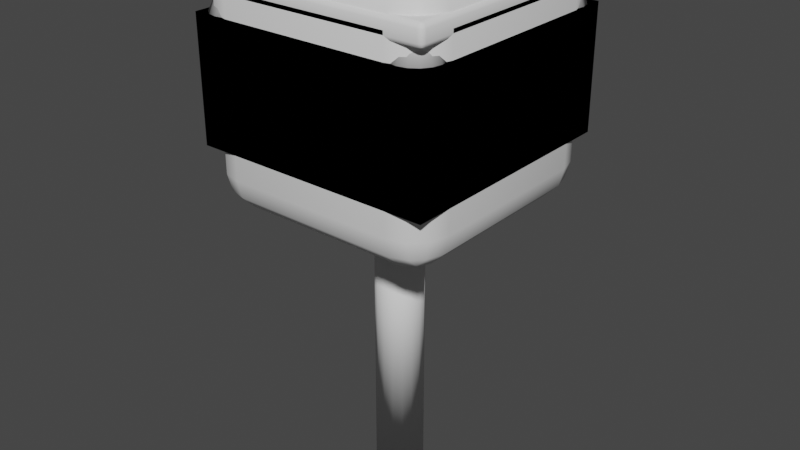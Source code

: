# Source: GMTK_GameJam.blend  (saved by Blender 3.0.42; exported with 4.5.12 LTS)
import bpy
from mathutils import Matrix  # noqa: F401  (used for matrix-valued properties, if any)

bpy.ops.wm.read_factory_settings(use_empty=True)
scene = bpy.context.scene
scene.name = 'Scene'

# ---- collections
col_collection = bpy.data.collections.new('Collection'); scene.collection.children.link(col_collection)

# ---- world
world_world = bpy.data.worlds.new('World'); scene.world = world_world
world_world.use_nodes = True; world_world.node_tree.nodes.clear()
_N = world_world.node_tree.nodes; _L = world_world.node_tree.links
n0 = _N.new('ShaderNodeOutputWorld'); n0.name = 'World Output'; n0.location = (300, 300)
n1 = _N.new('ShaderNodeBackground'); n1.name = 'Background'; n1.location = (10, 300)
n1.inputs[0].default_value = (0.05088, 0.05088, 0.05088, 1.0)
_L.new(n1.outputs[0], n0.inputs[0])
n0.is_active_output = True
world_world.color = (0.05088, 0.05088, 0.05088)
world_world.use_sun_shadow = False
world_world.sun_shadow_jitter_overblur = 0.0

# ---- meshes
me_cube = bpy.data.meshes.new('Cube')
me_cube.from_pydata([(-0.5, -0.5, -0.5), (-0.5, -0.5, 0.5), (-0.5, 0.5, -0.5), (-0.5, 0.5, 0.5), (0.5, -0.5, -0.5), (0.5, -0.5, 0.5), (0.5, 0.5, -0.5), (0.5, 0.5, 0.5)], [], [(0, 1, 3, 2), (2, 3, 7, 6), (6, 7, 5, 4), (4, 5, 1, 0), (2, 6, 4, 0), (7, 3, 1, 5)])
me_cube.polygons.foreach_set('use_smooth', [True] * 6)
_uv = me_cube.uv_layers.new(name='UVMap')
_uv.uv.foreach_set('vector', [0.375, 0.0, 0.625, 0.0, 0.625, 0.25, 0.375, 0.25, 0.375, 0.25, 0.625, 0.25, 0.625, 0.5, 0.375, 0.5, 0.375, 0.5, 0.625, 0.5, 0.625, 0.75, 0.375, 0.75, 0.375, 0.75, 0.625, 0.75, 0.625, 1.0, 0.375, 1.0, 0.125, 0.5, 0.375, 0.5, 0.375, 0.75, 0.125, 0.75, 0.625, 0.5, 0.875, 0.5, 0.875, 0.75, 0.625, 0.75])
me_cube.use_remesh_fix_poles = True
me_cube.use_remesh_preserve_attributes = False
me_cube.update()
me_cube_001 = bpy.data.meshes.new('Cube.001')
me_cube_001.from_pydata([(-1.0, -1.0, -1.0), (-1.0, -1.0, 1.0), (-1.0, 1.0, -1.0), (-1.0, 1.0, 1.0), (1.0, -1.0, -1.0), (1.0, -1.0, 1.0), (1.0, 1.0, -1.0), (1.0, 1.0, 1.0)], [], [(0, 1, 3, 2), (2, 3, 7, 6), (6, 7, 5, 4), (4, 5, 1, 0), (2, 6, 4, 0), (7, 3, 1, 5)])
_uv = me_cube_001.uv_layers.new(name='UVMap')
_uv.uv.foreach_set('vector', [0.375, 0.0, 0.625, 0.0, 0.625, 0.25, 0.375, 0.25, 0.375, 0.25, 0.625, 0.25, 0.625, 0.5, 0.375, 0.5, 0.375, 0.5, 0.625, 0.5, 0.625, 0.75, 0.375, 0.75, 0.375, 0.75, 0.625, 0.75, 0.625, 1.0, 0.375, 1.0, 0.125, 0.5, 0.375, 0.5, 0.375, 0.75, 0.125, 0.75, 0.625, 0.5, 0.875, 0.5, 0.875, 0.75, 0.625, 0.75])
me_cube_001.use_remesh_fix_poles = True
me_cube_001.use_remesh_preserve_attributes = False
me_cube_001.update()
me_cube_002 = bpy.data.meshes.new('Cube.002')
me_cube_002.from_pydata([(-1.0, -1.0, -1.0), (-1.0, -1.0, 1.0), (-1.0, 1.0, -1.0), (-1.0, 1.0, 1.0), (1.0, -1.0, -1.0), (1.0, -1.0, 1.0), (1.0, 1.0, -1.0), (1.0, 1.0, 1.0), (-0.8752, -0.8752, 1.0), (-0.8752, 0.8752, 1.0), (0.8752, 0.8752, 1.0), (0.8752, -0.8752, 1.0), (-0.6552, -0.6552, 1.0), (-0.6552, 0.6552, 1.0), (0.6552, 0.6552, 1.0), (0.6552, -0.6552, 1.0), (-0.8752, -0.8752, 1.163), (-0.8752, 0.8752, 1.163), (0.8752, 0.8752, 1.163), (0.8752, -0.8752, 1.163), (-0.6552, -0.6552, 1.163), (-0.6552, 0.6552, 1.163), (0.6552, 0.6552, 1.163), (0.6552, -0.6552, 1.163)], [], [(0, 1, 3, 2), (2, 3, 7, 6), (6, 7, 5, 4), (4, 5, 1, 0), (2, 6, 4, 0), (7, 3, 9, 10), (13, 14, 22, 21), (5, 7, 10, 11), (3, 1, 8, 9), (1, 5, 11, 8), (14, 13, 12, 15), (9, 8, 16, 17), (15, 12, 20, 23), (11, 10, 18, 19), (19, 18, 22, 23), (17, 16, 20, 21), (16, 19, 23, 20), (18, 17, 21, 22), (8, 11, 19, 16), (10, 9, 17, 18), (14, 15, 23, 22), (12, 13, 21, 20)])
_uv = me_cube_002.uv_layers.new(name='UVMap')
_uv.uv.foreach_set('vector', [0.375, 0.0, 0.625, 0.0, 0.625, 0.25, 0.375, 0.25, 0.375, 0.25, 0.625, 0.25, 0.625, 0.5, 0.375, 0.5, 0.375, 0.5, 0.625, 0.5, 0.625, 0.75, 0.375, 0.75, 0.375, 0.75, 0.625, 0.75, 0.625, 1.0, 0.375, 1.0, 0.125, 0.5, 0.375, 0.5, 0.375, 0.75, 0.125, 0.75, 0.625, 0.5, 0.625, 0.25, 0.625, 0.25, 0.625, 0.5, 0.875, 0.5, 0.625, 0.5, 0.625, 0.5, 0.875, 0.5, 0.625, 0.75, 0.625, 0.5, 0.625, 0.5, 0.625, 0.75, 0.625, 0.25, 0.625, 0.0, 0.625, 0.0, 0.625, 0.25, 0.625, 1.0, 0.625, 0.75, 0.625, 0.75, 0.625, 1.0, 0.625, 0.5, 0.875, 0.5, 0.875, 0.75, 0.625, 0.75, 0.625, 0.25, 0.625, 0.0, 0.625, 0.0, 0.625, 0.25, 0.625, 0.75, 0.875, 0.75, 0.875, 0.75, 0.625, 0.75, 0.625, 0.75, 0.625, 0.5, 0.625, 0.5, 0.625, 0.75, 0.625, 0.75, 0.625, 0.5, 0.625, 0.5, 0.625, 0.75, 0.625, 0.25, 0.625, 0.0, 0.625, 0.0, 0.625, 0.25, 0.625, 1.0, 0.625, 0.75, 0.625, 0.75, 0.625, 1.0, 0.625, 0.5, 0.625, 0.25, 0.625, 0.25, 0.625, 0.5, 0.625, 1.0, 0.625, 0.75, 0.625, 0.75, 0.625, 1.0, 0.625, 0.5, 0.625, 0.25, 0.625, 0.25, 0.625, 0.5, 0.625, 0.5, 0.625, 0.75, 0.625, 0.75, 0.625, 0.5, 0.875, 0.75, 0.875, 0.5, 0.875, 0.5, 0.875, 0.75])
me_cube_002.use_remesh_fix_poles = True
me_cube_002.use_remesh_preserve_attributes = False
me_cube_002.update()
me_cube_003 = bpy.data.meshes.new('Cube.003')
me_cube_003.from_pydata([(0.0, 0.2, -6.88), (0.0, 0.2, -0.88), (0.07654, 0.1848, -6.88), (0.07654, 0.1848, -0.88), (0.1414, 0.1414, -6.88), (0.1414, 0.1414, -0.88), (0.1848, 0.07654, -6.88), (0.1848, 0.07654, -0.88), (0.2, -8.742e-09, -6.88), (0.2, -8.742e-09, -0.88), (0.1848, -0.07654, -6.88), (0.1848, -0.07654, -0.88), (0.1414, -0.1414, -6.88), (0.1414, -0.1414, -0.88), (0.07654, -0.1848, -6.88), (0.07654, -0.1848, -0.88), (-1.748e-08, -0.2, -6.88), (-1.748e-08, -0.2, -0.88), (-0.07654, -0.1848, -6.88), (-0.07654, -0.1848, -0.88), (-0.1414, -0.1414, -6.88), (-0.1414, -0.1414, -0.88), (-0.1848, -0.07654, -6.88), (-0.1848, -0.07654, -0.88), (-0.2, 2.385e-09, -6.88), (-0.2, 2.385e-09, -0.88), (-0.1848, 0.07654, -6.88), (-0.1848, 0.07654, -0.88), (-0.1414, 0.1414, -6.88), (-0.1414, 0.1414, -0.88), (-0.07654, 0.1848, -6.88), (-0.07654, 0.1848, -0.88), (-1.49e-08, 0.8831, -1.0), (0.0, 1.0, -0.8841), (-5.704e-09, 0.9552, -0.9556), (-1.397e-08, 0.8831, 1.0), (0.0, 1.0, 0.8841), (-5.355e-09, 0.9552, 0.9556), (0.2286, 0.853, -1.0), (0.2588, 0.9659, -0.8841), (0.2472, 0.9226, -0.9556), (0.2286, 0.853, 1.0), (0.2588, 0.9659, 0.8841), (0.2472, 0.9226, 0.9556), (0.4415, 0.7648, -1.0), (0.5, 0.866, -0.8841), (0.4776, 0.8272, -0.9556), (0.4415, 0.7648, 1.0), (0.5, 0.866, 0.8841), (0.4776, 0.8272, 0.9556), (0.6244, 0.6244, -1.0), (0.7071, 0.7071, -0.8841), (0.6754, 0.6754, -0.9556), (0.6244, 0.6244, 1.0), (0.7071, 0.7071, 0.8841), (0.6754, 0.6754, 0.9556), (0.7648, 0.4415, -1.0), (0.866, 0.5, -0.8841), (0.8272, 0.4776, -0.9556), (0.7648, 0.4415, 1.0), (0.866, 0.5, 0.8841), (0.8272, 0.4776, 0.9556), (0.853, 0.2286, -1.0), (0.9659, 0.2588, -0.8841), (0.9226, 0.2472, -0.9556), (0.853, 0.2286, 1.0), (0.9659, 0.2588, 0.8841), (0.9226, 0.2472, 0.9556), (0.8831, -3.632e-08, -1.0), (1.0, -4.371e-08, -0.8841), (0.9552, -4.086e-08, -0.9556), (0.8831, -3.912e-08, 1.0), (1.0, -4.371e-08, 0.8841), (0.9552, -4.191e-08, 0.9556), (0.853, -0.2286, -1.0), (0.9659, -0.2588, -0.8841), (0.9226, -0.2472, -0.9556), (0.853, -0.2286, 1.0), (0.9659, -0.2588, 0.8841), (0.9226, -0.2472, 0.9556), (0.7648, -0.4415, -1.0), (0.866, -0.5, -0.8841), (0.8272, -0.4776, -0.9556), (0.7648, -0.4415, 1.0), (0.866, -0.5, 0.8841), (0.8272, -0.4776, 0.9556), (0.6244, -0.6244, -1.0), (0.7071, -0.7071, -0.8841), (0.6754, -0.6754, -0.9556), (0.6244, -0.6244, 1.0), (0.7071, -0.7071, 0.8841), (0.6754, -0.6754, 0.9556), (0.4415, -0.7648, -1.0), (0.5, -0.866, -0.8841), (0.4776, -0.8272, -0.9556), (0.4415, -0.7648, 1.0), (0.5, -0.866, 0.8841), (0.4776, -0.8272, 0.9556), (0.2286, -0.853, -1.0), (0.2588, -0.9659, -0.8841), (0.2472, -0.9226, -0.9556), (0.2286, -0.853, 1.0), (0.2588, -0.9659, 0.8841), (0.2472, -0.9226, 0.9556), (-7.171e-08, -0.8831, -1.0), (-8.742e-08, -1.0, -0.8841), (-8.137e-08, -0.9552, -0.9556), (-7.73e-08, -0.8831, 1.0), (-8.742e-08, -1.0, 0.8841), (-8.347e-08, -0.9552, 0.9556), (-0.2286, -0.853, -1.0), (-0.2588, -0.9659, -0.8841), (-0.2472, -0.9226, -0.9556), (-0.2286, -0.853, 1.0), (-0.2588, -0.9659, 0.8841), (-0.2472, -0.9226, 0.9556), (-0.4415, -0.7648, -1.0), (-0.5, -0.866, -0.8841), (-0.4776, -0.8272, -0.9556), (-0.4415, -0.7648, 1.0), (-0.5, -0.866, 0.8841), (-0.4776, -0.8272, 0.9556), (-0.6244, -0.6244, -1.0), (-0.7071, -0.7071, -0.8841), (-0.6754, -0.6754, -0.9556), (-0.6244, -0.6244, 1.0), (-0.7071, -0.7071, 0.8841), (-0.6754, -0.6754, 0.9556), (-0.7648, -0.4415, -1.0), (-0.866, -0.5, -0.8841), (-0.8272, -0.4776, -0.9556), (-0.7648, -0.4415, 1.0), (-0.866, -0.5, 0.8841), (-0.8272, -0.4776, 0.9556), (-0.853, -0.2286, -1.0), (-0.9659, -0.2588, -0.8841), (-0.9226, -0.2472, -0.9556), (-0.853, -0.2286, 1.0), (-0.9659, -0.2588, 0.8841), (-0.9226, -0.2472, 0.9556), (-0.8831, -1.397e-08, -1.0), (-1.0, 1.192e-08, -0.8841), (-0.9552, 1.921e-09, -0.9556), (-0.8831, -9.313e-09, 1.0), (-1.0, 1.192e-08, 0.8841), (-0.9552, 3.725e-09, 0.9556), (-0.853, 0.2286, -1.0), (-0.9659, 0.2588, -0.8841), (-0.9226, 0.2472, -0.9556), (-0.853, 0.2286, 1.0), (-0.9659, 0.2588, 0.8841), (-0.9226, 0.2472, 0.9556), (-0.7648, 0.4415, -1.0), (-0.866, 0.5, -0.8841), (-0.8272, 0.4776, -0.9556), (-0.7648, 0.4415, 1.0), (-0.866, 0.5, 0.8841), (-0.8272, 0.4776, 0.9556), (-0.6244, 0.6244, -1.0), (-0.7071, 0.7071, -0.8841), (-0.6754, 0.6754, -0.9556), (-0.6244, 0.6244, 1.0), (-0.7071, 0.7071, 0.8841), (-0.6754, 0.6754, 0.9556), (-0.4415, 0.7648, -1.0), (-0.5, 0.866, -0.8841), (-0.4776, 0.8272, -0.9556), (-0.4415, 0.7648, 1.0), (-0.5, 0.866, 0.8841), (-0.4776, 0.8272, 0.9556), (-0.2286, 0.853, -1.0), (-0.2588, 0.9659, -0.8841), (-0.2472, 0.9226, -0.9556), (-0.2286, 0.853, 1.0), (-0.2588, 0.9659, 0.8841), (-0.2472, 0.9226, 0.9556)], [], [(0, 1, 3, 2), (2, 3, 5, 4), (4, 5, 7, 6), (6, 7, 9, 8), (8, 9, 11, 10), (10, 11, 13, 12), (12, 13, 15, 14), (14, 15, 17, 16), (16, 17, 19, 18), (18, 19, 21, 20), (20, 21, 23, 22), (22, 23, 25, 24), (24, 25, 27, 26), (26, 27, 29, 28), (3, 1, 31, 29, 27, 25, 23, 21, 19, 17, 15, 13, 11, 9, 7, 5), (28, 29, 31, 30), (30, 31, 1, 0), (0, 2, 4, 6, 8, 10, 12, 14, 16, 18, 20, 22, 24, 26, 28, 30), (171, 174, 36, 33), (45, 48, 54, 51), (51, 54, 60, 57), (57, 60, 66, 63), (63, 66, 72, 69), (69, 72, 78, 75), (75, 78, 84, 81), (81, 84, 90, 87), (87, 90, 96, 93), (93, 96, 102, 99), (99, 102, 108, 105), (105, 108, 114, 111), (111, 114, 120, 117), (117, 120, 126, 123), (123, 126, 132, 129), (129, 132, 138, 135), (135, 138, 144, 141), (141, 144, 150, 147), (147, 150, 156, 153), (153, 156, 162, 159), (159, 162, 168, 165), (165, 168, 174, 171), (39, 42, 48, 45), (41, 35, 173, 167, 161, 155, 149, 143, 137, 131, 125, 119, 113, 107, 101, 95, 89, 83, 77, 71, 65, 59, 53, 47), (33, 36, 42, 39), (33, 39, 40, 34), (34, 40, 38, 32), (42, 36, 37, 43), (43, 37, 35, 41), (39, 45, 46, 40), (40, 46, 44, 38), (48, 42, 43, 49), (49, 43, 41, 47), (45, 51, 52, 46), (46, 52, 50, 44), (54, 48, 49, 55), (55, 49, 47, 53), (51, 57, 58, 52), (52, 58, 56, 50), (60, 54, 55, 61), (61, 55, 53, 59), (57, 63, 64, 58), (58, 64, 62, 56), (66, 60, 61, 67), (67, 61, 59, 65), (63, 69, 70, 64), (64, 70, 68, 62), (72, 66, 67, 73), (73, 67, 65, 71), (69, 75, 76, 70), (70, 76, 74, 68), (78, 72, 73, 79), (79, 73, 71, 77), (75, 81, 82, 76), (76, 82, 80, 74), (84, 78, 79, 85), (85, 79, 77, 83), (81, 87, 88, 82), (82, 88, 86, 80), (90, 84, 85, 91), (91, 85, 83, 89), (87, 93, 94, 88), (88, 94, 92, 86), (96, 90, 91, 97), (97, 91, 89, 95), (93, 99, 100, 94), (94, 100, 98, 92), (102, 96, 97, 103), (103, 97, 95, 101), (99, 105, 106, 100), (100, 106, 104, 98), (108, 102, 103, 109), (109, 103, 101, 107), (105, 111, 112, 106), (106, 112, 110, 104), (114, 108, 109, 115), (115, 109, 107, 113), (111, 117, 118, 112), (112, 118, 116, 110), (120, 114, 115, 121), (121, 115, 113, 119), (117, 123, 124, 118), (118, 124, 122, 116), (126, 120, 121, 127), (127, 121, 119, 125), (123, 129, 130, 124), (124, 130, 128, 122), (132, 126, 127, 133), (133, 127, 125, 131), (129, 135, 136, 130), (130, 136, 134, 128), (138, 132, 133, 139), (139, 133, 131, 137), (135, 141, 142, 136), (136, 142, 140, 134), (144, 138, 139, 145), (145, 139, 137, 143), (141, 147, 148, 142), (142, 148, 146, 140), (150, 144, 145, 151), (151, 145, 143, 149), (147, 153, 154, 148), (148, 154, 152, 146), (156, 150, 151, 157), (157, 151, 149, 155), (153, 159, 160, 154), (154, 160, 158, 152), (162, 156, 157, 163), (163, 157, 155, 161), (159, 165, 166, 160), (160, 166, 164, 158), (168, 162, 163, 169), (169, 163, 161, 167), (165, 171, 172, 166), (166, 172, 170, 164), (174, 168, 169, 175), (175, 169, 167, 173), (171, 33, 34, 172), (172, 34, 32, 170), (36, 174, 175, 37), (37, 175, 173, 35), (32, 38, 44, 50, 56, 62, 68, 74, 80, 86, 92, 98, 104, 110, 116, 122, 128, 134, 140, 146, 152, 158, 164, 170)])
me_cube_003.polygons.foreach_set('use_smooth', [True] * 140)
_uv = me_cube_003.uv_layers.new(name='UVMap')
_uv.uv.foreach_set('vector', [1.0, 0.5, 1.0, 1.0, 0.9375, 1.0, 0.9375, 0.5, 0.9375, 0.5, 0.9375, 1.0, 0.875, 1.0, 0.875, 0.5, 0.875, 0.5, 0.875, 1.0, 0.8125, 1.0, 0.8125, 0.5, 0.8125, 0.5, 0.8125, 1.0, 0.75, 1.0, 0.75, 0.5, 0.75, 0.5, 0.75, 1.0, 0.6875, 1.0, 0.6875, 0.5, 0.6875, 0.5, 0.6875, 1.0, 0.625, 1.0, 0.625, 0.5, 0.625, 0.5, 0.625, 1.0, 0.5625, 1.0, 0.5625, 0.5, 0.5625, 0.5, 0.5625, 1.0, 0.5, 1.0, 0.5, 0.5, 0.5, 0.5, 0.5, 1.0, 0.4375, 1.0, 0.4375, 0.5, 0.4375, 0.5, 0.4375, 1.0, 0.375, 1.0, 0.375, 0.5, 0.375, 0.5, 0.375, 1.0, 0.3125, 1.0, 0.3125, 0.5, 0.3125, 0.5, 0.3125, 1.0, 0.25, 1.0, 0.25, 0.5, 0.25, 0.5, 0.25, 1.0, 0.1875, 1.0, 0.1875, 0.5, 0.1875, 0.5, 0.1875, 1.0, 0.125, 1.0, 0.125, 0.5, 0.3418, 0.4717, 0.25, 0.49, 0.1582, 0.4717, 0.08029, 0.4197, 0.02827, 0.3418, 0.01, 0.25, 0.02827, 0.1582, 0.08029, 0.08029, 0.1582, 0.02827, 0.25, 0.01, 0.3418, 0.02827, 0.4197, 0.08029, 0.4717, 0.1582, 0.49, 0.25, 0.4717, 0.3418, 0.4197, 0.4197, 0.125, 0.5, 0.125, 1.0, 0.0625, 1.0, 0.0625, 0.5, 0.0625, 0.5, 0.0625, 1.0, 0.0, 1.0, 0.0, 0.5, 0.75, 0.49, 0.8418, 0.4717, 0.9197, 0.4197, 0.9717, 0.3418, 0.99, 0.25, 0.9717, 0.1582, 0.9197, 0.08029, 0.8418, 0.02827, 0.75, 0.01, 0.6582, 0.02827, 0.5803, 0.08029, 0.5283, 0.1582, 0.51, 0.25, 0.5283, 0.3418, 0.5803, 0.4197, 0.6582, 0.4717, 0.04167, 0.529, 0.04167, 0.971, -1.863e-07, 0.971, -1.863e-07, 0.529, 0.9167, 0.529, 0.9167, 0.971, 0.875, 0.971, 0.875, 0.529, 0.875, 0.529, 0.875, 0.971, 0.8333, 0.971, 0.8333, 0.529, 0.8333, 0.529, 0.8333, 0.971, 0.7917, 0.971, 0.7917, 0.529, 0.7917, 0.529, 0.7917, 0.971, 0.75, 0.971, 0.75, 0.529, 0.75, 0.529, 0.75, 0.971, 0.7083, 0.971, 0.7083, 0.529, 0.7083, 0.529, 0.7083, 0.971, 0.6667, 0.971, 0.6667, 0.529, 0.6667, 0.529, 0.6667, 0.971, 0.625, 0.971, 0.625, 0.529, 0.625, 0.529, 0.625, 0.971, 0.5833, 0.971, 0.5833, 0.529, 0.5833, 0.529, 0.5833, 0.971, 0.5417, 0.971, 0.5417, 0.529, 0.5417, 0.529, 0.5417, 0.971, 0.5, 0.971, 0.5, 0.529, 0.5, 0.529, 0.5, 0.971, 0.4583, 0.971, 0.4583, 0.529, 0.4583, 0.529, 0.4583, 0.971, 0.4167, 0.971, 0.4167, 0.529, 0.4167, 0.529, 0.4167, 0.971, 0.375, 0.971, 0.375, 0.529, 0.375, 0.529, 0.375, 0.971, 0.3333, 0.971, 0.3333, 0.529, 0.3333, 0.529, 0.3333, 0.971, 0.2917, 0.971, 0.2917, 0.529, 0.2917, 0.529, 0.2917, 0.971, 0.25, 0.971, 0.25, 0.529, 0.25, 0.529, 0.25, 0.971, 0.2083, 0.971, 0.2083, 0.529, 0.2083, 0.529, 0.2083, 0.971, 0.1667, 0.971, 0.1667, 0.529, 0.1667, 0.529, 0.1667, 0.971, 0.125, 0.971, 0.125, 0.529, 0.125, 0.529, 0.125, 0.971, 0.08333, 0.971, 0.08333, 0.529, 0.08333, 0.529, 0.08333, 0.971, 0.04167, 0.971, 0.04167, 0.529, 0.9583, 0.529, 0.9583, 0.971, 0.9167, 0.971, 0.9167, 0.529, 0.3049, 0.4547, 0.25, 0.4619, 0.1951, 0.4547, 0.144, 0.4335, 0.1001, 0.3999, 0.06645, 0.356, 0.04528, 0.3049, 0.03806, 0.25, 0.04528, 0.1951, 0.06645, 0.144, 0.1001, 0.1001, 0.144, 0.06645, 0.1951, 0.04528, 0.25, 0.03806, 0.3049, 0.04528, 0.356, 0.06645, 0.3999, 0.1001, 0.4335, 0.144, 0.4547, 0.1951, 0.4619, 0.25, 0.4547, 0.3049, 0.4335, 0.356, 0.3999, 0.3999, 0.356, 0.4335, 1.0, 0.529, 1.0, 0.971, 0.9583, 0.971, 0.9583, 0.529, 1.0, 0.529, 0.9583, 0.529, 0.9593, 0.5, 0.9991, 0.5, 0.7514, 0.4898, 0.8107, 0.482, 0.8049, 0.4547, 0.75, 0.4619, 0.9583, 0.971, 1.0, 0.971, 0.9991, 1.0, 0.9593, 1.0, 0.3107, 0.482, 0.2514, 0.4898, 0.25, 0.4619, 0.3049, 0.4547, 0.9583, 0.529, 0.9167, 0.529, 0.9176, 0.5, 0.9574, 0.5, 0.8134, 0.4813, 0.8687, 0.4584, 0.856, 0.4335, 0.8049, 0.4547, 0.9167, 0.971, 0.9583, 0.971, 0.9574, 1.0, 0.9176, 1.0, 0.3687, 0.4584, 0.3134, 0.4813, 0.3049, 0.4547, 0.356, 0.4335, 0.9167, 0.529, 0.875, 0.529, 0.8759, 0.5, 0.9157, 0.5, 0.8711, 0.457, 0.9186, 0.4206, 0.8999, 0.3999, 0.856, 0.4335, 0.875, 0.971, 0.9167, 0.971, 0.9157, 1.0, 0.8759, 1.0, 0.4186, 0.4206, 0.3711, 0.457, 0.356, 0.4335, 0.3999, 0.3999, 0.875, 0.529, 0.8333, 0.529, 0.8343, 0.5, 0.8741, 0.5, 0.9206, 0.4186, 0.957, 0.3711, 0.9335, 0.356, 0.8999, 0.3999, 0.8333, 0.971, 0.875, 0.971, 0.8741, 1.0, 0.8343, 1.0, 0.457, 0.3711, 0.4206, 0.4186, 0.3999, 0.3999, 0.4335, 0.356, 0.8333, 0.529, 0.7917, 0.529, 0.7926, 0.5, 0.8324, 0.5, 0.9584, 0.3687, 0.9813, 0.3134, 0.9547, 0.3049, 0.9335, 0.356, 0.7917, 0.971, 0.8333, 0.971, 0.8324, 1.0, 0.7926, 1.0, 0.4813, 0.3134, 0.4584, 0.3687, 0.4335, 0.356, 0.4547, 0.3049, 0.7917, 0.529, 0.75, 0.529, 0.7509, 0.5, 0.7907, 0.5, 0.982, 0.3107, 0.9898, 0.2514, 0.9619, 0.25, 0.9547, 0.3049, 0.75, 0.971, 0.7917, 0.971, 0.7907, 1.0, 0.7509, 1.0, 0.4898, 0.2514, 0.482, 0.3107, 0.4547, 0.3049, 0.4619, 0.25, 0.75, 0.529, 0.7083, 0.529, 0.7093, 0.5, 0.7491, 0.5, 0.9898, 0.2486, 0.982, 0.1893, 0.9547, 0.1951, 0.9619, 0.25, 0.7083, 0.971, 0.75, 0.971, 0.7491, 1.0, 0.7093, 1.0, 0.482, 0.1893, 0.4898, 0.2486, 0.4619, 0.25, 0.4547, 0.1951, 0.7083, 0.529, 0.6667, 0.529, 0.6676, 0.5, 0.7074, 0.5, 0.9813, 0.1866, 0.9584, 0.1313, 0.9335, 0.144, 0.9547, 0.1951, 0.6667, 0.971, 0.7083, 0.971, 0.7074, 1.0, 0.6676, 1.0, 0.4584, 0.1313, 0.4813, 0.1866, 0.4547, 0.1951, 0.4335, 0.144, 0.6667, 0.529, 0.625, 0.529, 0.6259, 0.5, 0.6657, 0.5, 0.957, 0.1289, 0.9206, 0.08141, 0.8999, 0.1001, 0.9335, 0.144, 0.625, 0.971, 0.6667, 0.971, 0.6657, 1.0, 0.6259, 1.0, 0.4206, 0.08141, 0.457, 0.1289, 0.4335, 0.144, 0.3999, 0.1001, 0.625, 0.529, 0.5833, 0.529, 0.5843, 0.5, 0.6241, 0.5, 0.9186, 0.07944, 0.8711, 0.04301, 0.856, 0.06645, 0.8999, 0.1001, 0.5833, 0.971, 0.625, 0.971, 0.6241, 1.0, 0.5843, 1.0, 0.3711, 0.04301, 0.4186, 0.07944, 0.3999, 0.1001, 0.356, 0.06645, 0.5833, 0.529, 0.5417, 0.529, 0.5426, 0.5, 0.5824, 0.5, 0.8687, 0.04162, 0.8134, 0.01872, 0.8049, 0.04528, 0.856, 0.06645, 0.5417, 0.971, 0.5833, 0.971, 0.5824, 1.0, 0.5426, 1.0, 0.3134, 0.01872, 0.3687, 0.04162, 0.356, 0.06645, 0.3049, 0.04528, 0.5417, 0.529, 0.5, 0.529, 0.5009, 0.5, 0.5407, 0.5, 0.8107, 0.01799, 0.7514, 0.01018, 0.75, 0.03806, 0.8049, 0.04528, 0.5, 0.971, 0.5417, 0.971, 0.5407, 1.0, 0.5009, 1.0, 0.2514, 0.01018, 0.3107, 0.01799, 0.3049, 0.04528, 0.25, 0.03806, 0.5, 0.529, 0.4583, 0.529, 0.4593, 0.5, 0.4991, 0.5, 0.7486, 0.01018, 0.6893, 0.01799, 0.6951, 0.04528, 0.75, 0.03806, 0.4583, 0.971, 0.5, 0.971, 0.4991, 1.0, 0.4593, 1.0, 0.1893, 0.01799, 0.2486, 0.01018, 0.25, 0.03806, 0.1951, 0.04528, 0.4583, 0.529, 0.4167, 0.529, 0.4176, 0.5, 0.4574, 0.5, 0.6866, 0.01872, 0.6313, 0.04162, 0.644, 0.06645, 0.6951, 0.04528, 0.4167, 0.971, 0.4583, 0.971, 0.4574, 1.0, 0.4176, 1.0, 0.1313, 0.04162, 0.1866, 0.01872, 0.1951, 0.04528, 0.144, 0.06645, 0.4167, 0.529, 0.375, 0.529, 0.3759, 0.5, 0.4157, 0.5, 0.6289, 0.04301, 0.5814, 0.07944, 0.6001, 0.1001, 0.644, 0.06645, 0.375, 0.971, 0.4167, 0.971, 0.4157, 1.0, 0.3759, 1.0, 0.08141, 0.07944, 0.1289, 0.04301, 0.144, 0.06645, 0.1001, 0.1001, 0.375, 0.529, 0.3333, 0.529, 0.3343, 0.5, 0.3741, 0.5, 0.5794, 0.08141, 0.543, 0.1289, 0.5665, 0.144, 0.6001, 0.1001, 0.3333, 0.971, 0.375, 0.971, 0.3741, 1.0, 0.3343, 1.0, 0.04301, 0.1289, 0.07944, 0.08141, 0.1001, 0.1001, 0.06645, 0.144, 0.3333, 0.529, 0.2917, 0.529, 0.2926, 0.5, 0.3324, 0.5, 0.5416, 0.1313, 0.5187, 0.1866, 0.5453, 0.1951, 0.5665, 0.144, 0.2917, 0.971, 0.3333, 0.971, 0.3324, 1.0, 0.2926, 1.0, 0.01872, 0.1866, 0.04162, 0.1313, 0.06645, 0.144, 0.04528, 0.1951, 0.2917, 0.529, 0.25, 0.529, 0.2509, 0.5, 0.2907, 0.5, 0.518, 0.1893, 0.5102, 0.2486, 0.5381, 0.25, 0.5453, 0.1951, 0.25, 0.971, 0.2917, 0.971, 0.2907, 1.0, 0.2509, 1.0, 0.01018, 0.2486, 0.01799, 0.1893, 0.04528, 0.1951, 0.03806, 0.25, 0.25, 0.529, 0.2083, 0.529, 0.2093, 0.5, 0.2491, 0.5, 0.5102, 0.2514, 0.518, 0.3107, 0.5453, 0.3049, 0.5381, 0.25, 0.2083, 0.971, 0.25, 0.971, 0.2491, 1.0, 0.2093, 1.0, 0.01799, 0.3107, 0.01018, 0.2514, 0.03806, 0.25, 0.04528, 0.3049, 0.2083, 0.529, 0.1667, 0.529, 0.1676, 0.5, 0.2074, 0.5, 0.5187, 0.3134, 0.5416, 0.3687, 0.5665, 0.356, 0.5453, 0.3049, 0.1667, 0.971, 0.2083, 0.971, 0.2074, 1.0, 0.1676, 1.0, 0.04162, 0.3687, 0.01872, 0.3134, 0.04528, 0.3049, 0.06645, 0.356, 0.1667, 0.529, 0.125, 0.529, 0.1259, 0.5, 0.1657, 0.5, 0.543, 0.3711, 0.5794, 0.4186, 0.6001, 0.3999, 0.5665, 0.356, 0.125, 0.971, 0.1667, 0.971, 0.1657, 1.0, 0.1259, 1.0, 0.07944, 0.4186, 0.04301, 0.3711, 0.06645, 0.356, 0.1001, 0.3999, 0.125, 0.529, 0.08333, 0.529, 0.08427, 0.5, 0.1241, 0.5, 0.5814, 0.4206, 0.6289, 0.457, 0.644, 0.4335, 0.6001, 0.3999, 0.08333, 0.971, 0.125, 0.971, 0.1241, 1.0, 0.08427, 1.0, 0.1289, 0.457, 0.08141, 0.4206, 0.1001, 0.3999, 0.144, 0.4335, 0.08333, 0.529, 0.04167, 0.529, 0.0426, 0.5, 0.0824, 0.5, 0.6313, 0.4584, 0.6866, 0.4813, 0.6951, 0.4547, 0.644, 0.4335, 0.04167, 0.971, 0.08333, 0.971, 0.0824, 1.0, 0.0426, 1.0, 0.1866, 0.4813, 0.1313, 0.4584, 0.144, 0.4335, 0.1951, 0.4547, 0.04167, 0.529, -1.863e-07, 0.529, 0.0009336, 0.5, 0.04073, 0.5, 0.6893, 0.482, 0.7486, 0.4898, 0.75, 0.4619, 0.6951, 0.4547, -1.863e-07, 0.971, 0.04167, 0.971, 0.04073, 1.0, 0.0009336, 1.0, 0.2486, 0.4898, 0.1893, 0.482, 0.1951, 0.4547, 0.25, 0.4619, 0.75, 0.4619, 0.8049, 0.4547, 0.856, 0.4335, 0.8999, 0.3999, 0.9335, 0.356, 0.9547, 0.3049, 0.9619, 0.25, 0.9547, 0.1951, 0.9335, 0.144, 0.8999, 0.1001, 0.856, 0.06645, 0.8049, 0.04528, 0.75, 0.03806, 0.6951, 0.04528, 0.644, 0.06645, 0.6001, 0.1001, 0.5665, 0.144, 0.5453, 0.1951, 0.5381, 0.25, 0.5453, 0.3049, 0.5665, 0.356, 0.6001, 0.3999, 0.644, 0.4335, 0.6951, 0.4547])
me_cube_003.use_remesh_fix_poles = True
me_cube_003.use_remesh_preserve_attributes = False
me_cube_003.update()
me_cone_001 = bpy.data.meshes.new('Cone.001')
me_cone_001.from_pydata([(0.0, 0.1, -0.1), (0.03827, 0.09239, -0.1), (0.07071, 0.07071, -0.1), (0.09239, 0.03827, -0.1), (0.1, -4.371e-09, -0.1), (0.09239, -0.03827, -0.1), (0.07071, -0.07071, -0.1), (0.03827, -0.09239, -0.1), (-8.742e-09, -0.1, -0.1), (-0.03827, -0.09239, -0.1), (-0.07071, -0.07071, -0.1), (-0.09239, -0.03827, -0.1), (-0.1, 1.192e-09, -0.1), (-0.09239, 0.03827, -0.1), (-0.07071, 0.07071, -0.1), (-0.03827, 0.09239, -0.1), (0.0, 0.0, 0.1)], [], [(0, 16, 1), (1, 16, 2), (2, 16, 3), (3, 16, 4), (4, 16, 5), (5, 16, 6), (6, 16, 7), (7, 16, 8), (8, 16, 9), (9, 16, 10), (10, 16, 11), (11, 16, 12), (12, 16, 13), (13, 16, 14), (0, 1, 2, 3, 4, 5, 6, 7, 8, 9, 10, 11, 12, 13, 14, 15), (14, 16, 15), (15, 16, 0)])
me_cone_001.polygons.foreach_set('use_smooth', [True] * 17)
_uv = me_cone_001.uv_layers.new(name='UVMap')
_uv.uv.foreach_set('vector', [0.25, 0.49, 0.25, 0.25, 0.3418, 0.4717, 0.3418, 0.4717, 0.25, 0.25, 0.4197, 0.4197, 0.4197, 0.4197, 0.25, 0.25, 0.4717, 0.3418, 0.4717, 0.3418, 0.25, 0.25, 0.49, 0.25, 0.49, 0.25, 0.25, 0.25, 0.4717, 0.1582, 0.4717, 0.1582, 0.25, 0.25, 0.4197, 0.08029, 0.4197, 0.08029, 0.25, 0.25, 0.3418, 0.02827, 0.3418, 0.02827, 0.25, 0.25, 0.25, 0.01, 0.25, 0.01, 0.25, 0.25, 0.1582, 0.02827, 0.1582, 0.02827, 0.25, 0.25, 0.08029, 0.08029, 0.08029, 0.08029, 0.25, 0.25, 0.02827, 0.1582, 0.02827, 0.1582, 0.25, 0.25, 0.01, 0.25, 0.01, 0.25, 0.25, 0.25, 0.02827, 0.3418, 0.02827, 0.3418, 0.25, 0.25, 0.08029, 0.4197, 0.75, 0.49, 0.8418, 0.4717, 0.9197, 0.4197, 0.9717, 0.3418, 0.99, 0.25, 0.9717, 0.1582, 0.9197, 0.08029, 0.8418, 0.02827, 0.75, 0.01, 0.6582, 0.02827, 0.5803, 0.08029, 0.5283, 0.1582, 0.51, 0.25, 0.5283, 0.3418, 0.5803, 0.4197, 0.6582, 0.4717, 0.08029, 0.4197, 0.25, 0.25, 0.1582, 0.4717, 0.1582, 0.4717, 0.25, 0.25, 0.25, 0.49])
me_cone_001.use_remesh_fix_poles = True
me_cone_001.use_remesh_preserve_attributes = False
me_cone_001.update()
me_cube_004 = bpy.data.meshes.new('Cube.004')
me_cube_004.from_pydata([(-0.5, -0.5, 0.3148), (-0.5, -0.5, 0.4), (-0.5, 0.5, 0.3148), (-0.5, 0.5, 0.4), (0.5, -0.5, 0.3148), (0.5, -0.5, 0.4), (0.5, 0.5, 0.3148), (0.5, 0.5, 0.4)], [], [(0, 1, 3, 2), (2, 3, 7, 6), (6, 7, 5, 4), (4, 5, 1, 0), (2, 6, 4, 0), (7, 3, 1, 5)])
me_cube_004.polygons.foreach_set('use_smooth', [True] * 6)
_uv = me_cube_004.uv_layers.new(name='UVMap')
_uv.uv.foreach_set('vector', [0.375, 0.0, 0.625, 0.0, 0.625, 0.25, 0.375, 0.25, 0.375, 0.25, 0.625, 0.25, 0.625, 0.5, 0.375, 0.5, 0.375, 0.5, 0.625, 0.5, 0.625, 0.75, 0.375, 0.75, 0.375, 0.75, 0.625, 0.75, 0.625, 1.0, 0.375, 1.0, 0.125, 0.5, 0.375, 0.5, 0.375, 0.75, 0.125, 0.75, 0.625, 0.5, 0.875, 0.5, 0.875, 0.75, 0.625, 0.75])
me_cube_004.use_remesh_fix_poles = True
me_cube_004.use_remesh_preserve_attributes = False
me_cube_004.update()
me_circle = bpy.data.meshes.new('Circle')
me_circle.from_pydata([(0.0, -0.069, 0.0), (3.786e-10, -0.074, 0.00866), (3.786e-10, -0.084, 0.00866), (-3.821e-17, -0.089, -8.742e-10), (-3.786e-10, -0.084, -0.00866), (-3.786e-10, -0.074, -0.00866), (-0.04879, -0.04879, 0.00625), (-0.05232, -0.05232, 0.01491), (-0.0594, -0.0594, 0.01491), (-0.06293, -0.06293, 0.00625), (-0.0594, -0.0594, -0.00241), (-0.05232, -0.05232, -0.00241), (-0.069, 3.016e-09, 0.0125), (-0.074, 3.235e-09, 0.02116), (-0.084, 3.672e-09, 0.02116), (-0.089, 3.89e-09, 0.0125), (-0.084, 3.672e-09, 0.00384), (-0.074, 3.235e-09, 0.00384), (-0.04879, 0.04879, 0.01875), (-0.05232, 0.05232, 0.02741), (-0.0594, 0.0594, 0.02741), (-0.06293, 0.06293, 0.01875), (-0.0594, 0.0594, 0.01009), (-0.05232, 0.05232, 0.01009), (7.125e-09, 0.069, 0.025), (7.94e-09, 0.074, 0.03366), (8.815e-09, 0.084, 0.03366), (8.873e-09, 0.089, 0.025), (8.058e-09, 0.084, 0.01634), (7.183e-09, 0.074, 0.01634), (0.04879, 0.04879, 0.03125), (0.05232, 0.05232, 0.03991), (0.0594, 0.0594, 0.03991), (0.06293, 0.06293, 0.03125), (0.0594, 0.0594, 0.02259), (0.05232, 0.05232, 0.02259), (0.069, -8.228e-10, 0.0375), (0.074, -8.824e-10, 0.04616), (0.084, -1.002e-09, 0.04616), (0.089, -1.061e-09, 0.0375), (0.084, -1.002e-09, 0.02884), (0.074, -8.824e-10, 0.02884), (0.04879, -0.04879, 0.04375), (0.05232, -0.05232, 0.05241), (0.0594, -0.0594, 0.05241), (0.06293, -0.06293, 0.04375), (0.0594, -0.0594, 0.03509), (0.05232, -0.05232, 0.03509), (-9.878e-09, -0.069, 0.05), (-1.037e-08, -0.074, 0.05866), (-1.212e-08, -0.084, 0.05866), (-1.338e-08, -0.089, 0.05), (-1.288e-08, -0.084, 0.04134), (-1.113e-08, -0.074, 0.04134), (-0.04879, -0.04879, 0.05625), (-0.05232, -0.05232, 0.06491), (-0.0594, -0.0594, 0.06491), (-0.06293, -0.06293, 0.05625), (-0.0594, -0.0594, 0.04759), (-0.05232, -0.05232, 0.04759), (-0.069, 2.331e-08, 0.0625), (-0.074, 2.499e-08, 0.07116), (-0.084, 2.837e-08, 0.07116), (-0.089, 3.006e-08, 0.0625), (-0.084, 2.837e-08, 0.05384), (-0.074, 2.499e-08, 0.05384), (-0.04879, 0.04879, 0.06875), (-0.05232, 0.05232, 0.07741), (-0.0594, 0.0594, 0.07741), (-0.06293, 0.06293, 0.06875), (-0.0594, 0.0594, 0.06009), (-0.05232, 0.05232, 0.06009), (4.924e-09, 0.069, 0.075), (5.422e-09, 0.074, 0.08366), (5.66e-09, 0.084, 0.08366), (5.401e-09, 0.089, 0.075), (4.903e-09, 0.084, 0.06634), (4.665e-09, 0.074, 0.06634), (0.04879, 0.04879, 0.08125), (0.05232, 0.05232, 0.08991), (0.0594, 0.0594, 0.08991), (0.06293, 0.06293, 0.08125), (0.0594, 0.0594, 0.07259), (0.05232, 0.05232, 0.07259), (0.069, -4.579e-08, 0.0875), (0.074, -4.911e-08, 0.09616), (0.084, -5.574e-08, 0.09616), (0.089, -5.906e-08, 0.0875), (0.084, -5.574e-08, 0.07884), (0.074, -4.911e-08, 0.07884), (0.04879, -0.04879, 0.09375), (0.05232, -0.05232, 0.1024), (0.0594, -0.0594, 0.1024), (0.06293, -0.06293, 0.09375), (0.0594, -0.0594, 0.08509), (0.05232, -0.05232, 0.08509), (-1.976e-08, -0.069, 0.1), (-2.113e-08, -0.074, 0.1087), (-2.462e-08, -0.084, 0.1087), (-2.675e-08, -0.089, 0.1), (-2.538e-08, -0.084, 0.09134), (-2.188e-08, -0.074, 0.09134), (-0.04879, -0.04879, 0.1063), (-0.05232, -0.05232, 0.1149), (-0.0594, -0.0594, 0.1149), (-0.06293, -0.06293, 0.1063), (-0.0594, -0.0594, 0.09759), (-0.05232, -0.05232, 0.09759), (-0.069, 2.468e-09, 0.1125), (-0.074, 2.647e-09, 0.1212), (-0.084, 3.005e-09, 0.1212), (-0.089, 3.184e-09, 0.1125), (-0.084, 3.005e-09, 0.1038), (-0.074, 2.647e-09, 0.1038), (-0.04879, 0.04879, 0.1187), (-0.05232, 0.05232, 0.1274), (-0.0594, 0.0594, 0.1274), (-0.06293, 0.06293, 0.1187), (-0.0594, 0.0594, 0.1101), (-0.05232, 0.05232, 0.1101), (5.207e-08, 0.069, 0.125), (5.583e-08, 0.074, 0.1337), (6.259e-08, 0.084, 0.1337), (6.558e-08, 0.089, 0.125), (6.183e-08, 0.084, 0.1163), (5.507e-08, 0.074, 0.1163), (0.04879, 0.04879, 0.1313), (0.05232, 0.05232, 0.1399), (0.0594, 0.0594, 0.1399), (0.06293, 0.06293, 0.1313), (0.0594, 0.0594, 0.1226), (0.05232, 0.05232, 0.1226), (0.069, -9.075e-08, 0.1375), (0.074, -9.733e-08, 0.1462), (0.084, -1.105e-07, 0.1462), (0.089, -1.171e-07, 0.1375), (0.084, -1.105e-07, 0.1288), (0.074, -9.733e-08, 0.1288), (0.04879, -0.04879, 0.1437), (0.05232, -0.05232, 0.1524), (0.0594, -0.0594, 0.1524), (0.06293, -0.06293, 0.1437), (0.0594, -0.0594, 0.1351), (0.05232, -0.05232, 0.1351), (3.266e-09, -0.069, 0.15), (3.406e-09, -0.074, 0.1587), (2.929e-09, -0.084, 0.1587), (2.312e-09, -0.089, 0.15), (2.171e-09, -0.084, 0.1413), (2.648e-09, -0.074, 0.1413), (-0.04879, -0.04879, 0.1562), (-0.05232, -0.05232, 0.1649), (-0.0594, -0.0594, 0.1649), (-0.06293, -0.06293, 0.1562), (-0.0594, -0.0594, 0.1476), (-0.05232, -0.05232, 0.1476), (-0.069, 4.743e-08, 0.1625), (-0.074, 5.087e-08, 0.1712), (-0.084, 5.775e-08, 0.1712), (-0.089, 6.118e-08, 0.1625), (-0.084, 5.775e-08, 0.1538), (-0.074, 5.087e-08, 0.1538), (-0.04879, 0.04879, 0.1688), (-0.05232, 0.05232, 0.1774), (-0.0594, 0.0594, 0.1774), (-0.06293, 0.06293, 0.1688), (-0.0594, 0.0594, 0.1601), (-0.05232, 0.05232, 0.1601), (9.922e-08, 0.069, 0.175), (1.062e-07, 0.074, 0.1837), (1.195e-07, 0.084, 0.1837), (1.258e-07, 0.089, 0.175), (1.188e-07, 0.084, 0.1663), (1.055e-07, 0.074, 0.1663), (0.04879, 0.04879, 0.1813), (0.05232, 0.05232, 0.1899), (0.0594, 0.0594, 0.1899), (0.06293, 0.06293, 0.1813), (0.0594, 0.0594, 0.1726), (0.05232, 0.05232, 0.1726), (0.069, -4.114e-09, 0.1875), (0.074, -4.412e-09, 0.1962), (0.084, -5.008e-09, 0.1962), (0.089, -5.306e-09, 0.1875), (0.084, -5.008e-09, 0.1788), (0.074, -4.412e-09, 0.1788), (0.04879, -0.04879, 0.1938), (0.05232, -0.05232, 0.2024), (0.0594, -0.0594, 0.2024), (0.06293, -0.06293, 0.1938), (0.0594, -0.0594, 0.1851), (0.05232, -0.05232, 0.1851), (-3.951e-08, -0.069, 0.2), (-4.263e-08, -0.074, 0.2087), (-4.963e-08, -0.084, 0.2087), (-5.35e-08, -0.089, 0.2), (-5.038e-08, -0.084, 0.1913), (-4.339e-08, -0.074, 0.1913)], [], [(1, 0, 6, 7), (7, 6, 12, 13), (13, 12, 18, 19), (19, 18, 24, 25), (25, 24, 30, 31), (31, 30, 36, 37), (37, 36, 42, 43), (43, 42, 48, 49), (49, 48, 54, 55), (55, 54, 60, 61), (61, 60, 66, 67), (67, 66, 72, 73), (73, 72, 78, 79), (79, 78, 84, 85), (85, 84, 90, 91), (91, 90, 96, 97), (97, 96, 102, 103), (103, 102, 108, 109), (109, 108, 114, 115), (115, 114, 120, 121), (121, 120, 126, 127), (127, 126, 132, 133), (133, 132, 138, 139), (139, 138, 144, 145), (145, 144, 150, 151), (151, 150, 156, 157), (157, 156, 162, 163), (163, 162, 168, 169), (169, 168, 174, 175), (175, 174, 180, 181), (181, 180, 186, 187), (187, 186, 192, 193), (2, 1, 7, 8), (8, 7, 13, 14), (14, 13, 19, 20), (20, 19, 25, 26), (26, 25, 31, 32), (32, 31, 37, 38), (38, 37, 43, 44), (44, 43, 49, 50), (50, 49, 55, 56), (56, 55, 61, 62), (62, 61, 67, 68), (68, 67, 73, 74), (74, 73, 79, 80), (80, 79, 85, 86), (86, 85, 91, 92), (92, 91, 97, 98), (98, 97, 103, 104), (104, 103, 109, 110), (110, 109, 115, 116), (116, 115, 121, 122), (122, 121, 127, 128), (128, 127, 133, 134), (134, 133, 139, 140), (140, 139, 145, 146), (146, 145, 151, 152), (152, 151, 157, 158), (158, 157, 163, 164), (164, 163, 169, 170), (170, 169, 175, 176), (176, 175, 181, 182), (182, 181, 187, 188), (188, 187, 193, 194), (3, 2, 8, 9), (9, 8, 14, 15), (15, 14, 20, 21), (21, 20, 26, 27), (27, 26, 32, 33), (33, 32, 38, 39), (39, 38, 44, 45), (45, 44, 50, 51), (51, 50, 56, 57), (57, 56, 62, 63), (63, 62, 68, 69), (69, 68, 74, 75), (75, 74, 80, 81), (81, 80, 86, 87), (87, 86, 92, 93), (93, 92, 98, 99), (99, 98, 104, 105), (105, 104, 110, 111), (111, 110, 116, 117), (117, 116, 122, 123), (123, 122, 128, 129), (129, 128, 134, 135), (135, 134, 140, 141), (141, 140, 146, 147), (147, 146, 152, 153), (153, 152, 158, 159), (159, 158, 164, 165), (165, 164, 170, 171), (171, 170, 176, 177), (177, 176, 182, 183), (183, 182, 188, 189), (189, 188, 194, 195), (4, 3, 9, 10), (10, 9, 15, 16), (16, 15, 21, 22), (22, 21, 27, 28), (28, 27, 33, 34), (34, 33, 39, 40), (40, 39, 45, 46), (46, 45, 51, 52), (52, 51, 57, 58), (58, 57, 63, 64), (64, 63, 69, 70), (70, 69, 75, 76), (76, 75, 81, 82), (82, 81, 87, 88), (88, 87, 93, 94), (94, 93, 99, 100), (100, 99, 105, 106), (106, 105, 111, 112), (112, 111, 117, 118), (118, 117, 123, 124), (124, 123, 129, 130), (130, 129, 135, 136), (136, 135, 141, 142), (142, 141, 147, 148), (148, 147, 153, 154), (154, 153, 159, 160), (160, 159, 165, 166), (166, 165, 171, 172), (172, 171, 177, 178), (178, 177, 183, 184), (184, 183, 189, 190), (190, 189, 195, 196), (5, 4, 10, 11), (11, 10, 16, 17), (17, 16, 22, 23), (23, 22, 28, 29), (29, 28, 34, 35), (35, 34, 40, 41), (41, 40, 46, 47), (47, 46, 52, 53), (53, 52, 58, 59), (59, 58, 64, 65), (65, 64, 70, 71), (71, 70, 76, 77), (77, 76, 82, 83), (83, 82, 88, 89), (89, 88, 94, 95), (95, 94, 100, 101), (101, 100, 106, 107), (107, 106, 112, 113), (113, 112, 118, 119), (119, 118, 124, 125), (125, 124, 130, 131), (131, 130, 136, 137), (137, 136, 142, 143), (143, 142, 148, 149), (149, 148, 154, 155), (155, 154, 160, 161), (161, 160, 166, 167), (167, 166, 172, 173), (173, 172, 178, 179), (179, 178, 184, 185), (185, 184, 190, 191), (191, 190, 196, 197), (0, 5, 11, 6), (6, 11, 17, 12), (12, 17, 23, 18), (18, 23, 29, 24), (24, 29, 35, 30), (30, 35, 41, 36), (36, 41, 47, 42), (42, 47, 53, 48), (48, 53, 59, 54), (54, 59, 65, 60), (60, 65, 71, 66), (66, 71, 77, 72), (72, 77, 83, 78), (78, 83, 89, 84), (84, 89, 95, 90), (90, 95, 101, 96), (96, 101, 107, 102), (102, 107, 113, 108), (108, 113, 119, 114), (114, 119, 125, 120), (120, 125, 131, 126), (126, 131, 137, 132), (132, 137, 143, 138), (138, 143, 149, 144), (144, 149, 155, 150), (150, 155, 161, 156), (156, 161, 167, 162), (162, 167, 173, 168), (168, 173, 179, 174), (174, 179, 185, 180), (180, 185, 191, 186), (186, 191, 197, 192)])
me_circle.polygons.foreach_set('use_smooth', [True] * 192)
_uv = me_circle.uv_layers.new(name='UVMap')
_uv.uv.foreach_set('vector', [0.0, -0.00866, 0.0, 0.0, 0.125, 0.0, 0.125, -0.00866, 0.125, -0.00866, 0.125, 0.0, 0.25, 0.0, 0.25, -0.00866, 0.25, -0.00866, 0.25, 0.0, 0.375, 0.0, 0.375, -0.00866, 0.375, -0.00866, 0.375, 0.0, 0.5, 0.0, 0.5, -0.00866, 0.5, -0.00866, 0.5, 0.0, 0.625, 0.0, 0.625, -0.00866, 0.625, -0.00866, 0.625, 0.0, 0.75, 0.0, 0.75, -0.00866, 0.75, -0.00866, 0.75, 0.0, 0.875, 0.0, 0.875, -0.00866, 0.875, -0.00866, 0.875, 0.0, 1.0, 0.0, 1.0, -0.00866, 1.0, -0.00866, 1.0, 0.0, 1.125, 0.0, 1.125, -0.00866, 1.125, -0.00866, 1.125, 0.0, 1.25, 0.0, 1.25, -0.00866, 1.25, -0.00866, 1.25, 0.0, 1.375, 0.0, 1.375, -0.00866, 1.375, -0.00866, 1.375, 0.0, 1.5, 0.0, 1.5, -0.00866, 1.5, -0.00866, 1.5, 0.0, 1.625, 0.0, 1.625, -0.00866, 1.625, -0.00866, 1.625, 0.0, 1.75, 0.0, 1.75, -0.00866, 1.75, -0.00866, 1.75, 0.0, 1.875, 0.0, 1.875, -0.00866, 1.875, -0.00866, 1.875, 0.0, 2.0, 0.0, 2.0, -0.00866, 2.0, -0.00866, 2.0, 0.0, 2.125, 0.0, 2.125, -0.00866, 2.125, -0.00866, 2.125, 0.0, 2.25, 0.0, 2.25, -0.00866, 2.25, -0.00866, 2.25, 0.0, 2.375, 0.0, 2.375, -0.00866, 2.375, -0.00866, 2.375, 0.0, 2.5, 0.0, 2.5, -0.00866, 2.5, -0.00866, 2.5, 0.0, 2.625, 0.0, 2.625, -0.00866, 2.625, -0.00866, 2.625, 0.0, 2.75, 0.0, 2.75, -0.00866, 2.75, -0.00866, 2.75, 0.0, 2.875, 0.0, 2.875, -0.00866, 2.875, -0.00866, 2.875, 0.0, 3.0, 0.0, 3.0, -0.00866, 3.0, -0.00866, 3.0, 0.0, 3.125, 0.0, 3.125, -0.00866, 3.125, -0.00866, 3.125, 0.0, 3.25, 0.0, 3.25, -0.00866, 3.25, -0.00866, 3.25, 0.0, 3.375, 0.0, 3.375, -0.00866, 3.375, -0.00866, 3.375, 0.0, 3.5, 0.0, 3.5, -0.00866, 3.5, -0.00866, 3.5, 0.0, 3.625, 0.0, 3.625, -0.00866, 3.625, -0.00866, 3.625, 0.0, 3.75, 0.0, 3.75, -0.00866, 3.75, -0.00866, 3.75, 0.0, 3.875, 0.0, 3.875, -0.00866, 3.875, -0.00866, 3.875, 0.0, 4.0, 0.0, 4.0, -0.00866, 0.0, -0.00866, 0.0, -0.00866, 0.125, -0.00866, 0.125, -0.00866, 0.125, -0.00866, 0.125, -0.00866, 0.25, -0.00866, 0.25, -0.00866, 0.25, -0.00866, 0.25, -0.00866, 0.375, -0.00866, 0.375, -0.00866, 0.375, -0.00866, 0.375, -0.00866, 0.5, -0.00866, 0.5, -0.00866, 0.5, -0.00866, 0.5, -0.00866, 0.625, -0.00866, 0.625, -0.00866, 0.625, -0.00866, 0.625, -0.00866, 0.75, -0.00866, 0.75, -0.00866, 0.75, -0.00866, 0.75, -0.00866, 0.875, -0.00866, 0.875, -0.00866, 0.875, -0.00866, 0.875, -0.00866, 1.0, -0.00866, 1.0, -0.00866, 1.0, -0.00866, 1.0, -0.00866, 1.125, -0.00866, 1.125, -0.00866, 1.125, -0.00866, 1.125, -0.00866, 1.25, -0.00866, 1.25, -0.00866, 1.25, -0.00866, 1.25, -0.00866, 1.375, -0.00866, 1.375, -0.00866, 1.375, -0.00866, 1.375, -0.00866, 1.5, -0.00866, 1.5, -0.00866, 1.5, -0.00866, 1.5, -0.00866, 1.625, -0.00866, 1.625, -0.00866, 1.625, -0.00866, 1.625, -0.00866, 1.75, -0.00866, 1.75, -0.00866, 1.75, -0.00866, 1.75, -0.00866, 1.875, -0.00866, 1.875, -0.00866, 1.875, -0.00866, 1.875, -0.00866, 2.0, -0.00866, 2.0, -0.00866, 2.0, -0.00866, 2.0, -0.00866, 2.125, -0.00866, 2.125, -0.00866, 2.125, -0.00866, 2.125, -0.00866, 2.25, -0.00866, 2.25, -0.00866, 2.25, -0.00866, 2.25, -0.00866, 2.375, -0.00866, 2.375, -0.00866, 2.375, -0.00866, 2.375, -0.00866, 2.5, -0.00866, 2.5, -0.00866, 2.5, -0.00866, 2.5, -0.00866, 2.625, -0.00866, 2.625, -0.00866, 2.625, -0.00866, 2.625, -0.00866, 2.75, -0.00866, 2.75, -0.00866, 2.75, -0.00866, 2.75, -0.00866, 2.875, -0.00866, 2.875, -0.00866, 2.875, -0.00866, 2.875, -0.00866, 3.0, -0.00866, 3.0, -0.00866, 3.0, -0.00866, 3.0, -0.00866, 3.125, -0.00866, 3.125, -0.00866, 3.125, -0.00866, 3.125, -0.00866, 3.25, -0.00866, 3.25, -0.00866, 3.25, -0.00866, 3.25, -0.00866, 3.375, -0.00866, 3.375, -0.00866, 3.375, -0.00866, 3.375, -0.00866, 3.5, -0.00866, 3.5, -0.00866, 3.5, -0.00866, 3.5, -0.00866, 3.625, -0.00866, 3.625, -0.00866, 3.625, -0.00866, 3.625, -0.00866, 3.75, -0.00866, 3.75, -0.00866, 3.75, -0.00866, 3.75, -0.00866, 3.875, -0.00866, 3.875, -0.00866, 3.875, -0.00866, 3.875, -0.00866, 4.0, -0.00866, 4.0, -0.00866, 0.0, 8.742e-10, 0.0, -0.00866, 0.125, -0.00866, 0.125, 8.742e-10, 0.125, 8.742e-10, 0.125, -0.00866, 0.25, -0.00866, 0.25, 8.742e-10, 0.25, 8.742e-10, 0.25, -0.00866, 0.375, -0.00866, 0.375, 8.742e-10, 0.375, 8.742e-10, 0.375, -0.00866, 0.5, -0.00866, 0.5, 8.742e-10, 0.5, 8.742e-10, 0.5, -0.00866, 0.625, -0.00866, 0.625, 8.742e-10, 0.625, 8.742e-10, 0.625, -0.00866, 0.75, -0.00866, 0.75, 8.742e-10, 0.75, 8.742e-10, 0.75, -0.00866, 0.875, -0.00866, 0.875, 8.742e-10, 0.875, 8.742e-10, 0.875, -0.00866, 1.0, -0.00866, 1.0, 8.742e-10, 1.0, 8.742e-10, 1.0, -0.00866, 1.125, -0.00866, 1.125, 8.742e-10, 1.125, 8.742e-10, 1.125, -0.00866, 1.25, -0.00866, 1.25, 8.742e-10, 1.25, 8.742e-10, 1.25, -0.00866, 1.375, -0.00866, 1.375, 8.742e-10, 1.375, 8.742e-10, 1.375, -0.00866, 1.5, -0.00866, 1.5, 8.742e-10, 1.5, 8.742e-10, 1.5, -0.00866, 1.625, -0.00866, 1.625, 8.742e-10, 1.625, 8.742e-10, 1.625, -0.00866, 1.75, -0.00866, 1.75, 8.742e-10, 1.75, 8.742e-10, 1.75, -0.00866, 1.875, -0.00866, 1.875, 8.742e-10, 1.875, 8.742e-10, 1.875, -0.00866, 2.0, -0.00866, 2.0, 8.742e-10, 2.0, 8.742e-10, 2.0, -0.00866, 2.125, -0.00866, 2.125, 8.742e-10, 2.125, 8.742e-10, 2.125, -0.00866, 2.25, -0.00866, 2.25, 8.742e-10, 2.25, 8.742e-10, 2.25, -0.00866, 2.375, -0.00866, 2.375, 8.742e-10, 2.375, 8.742e-10, 2.375, -0.00866, 2.5, -0.00866, 2.5, 8.742e-10, 2.5, 8.742e-10, 2.5, -0.00866, 2.625, -0.00866, 2.625, 8.742e-10, 2.625, 8.742e-10, 2.625, -0.00866, 2.75, -0.00866, 2.75, 8.742e-10, 2.75, 8.742e-10, 2.75, -0.00866, 2.875, -0.00866, 2.875, 8.742e-10, 2.875, 8.742e-10, 2.875, -0.00866, 3.0, -0.00866, 3.0, 8.742e-10, 3.0, 8.742e-10, 3.0, -0.00866, 3.125, -0.00866, 3.125, 8.742e-10, 3.125, 8.742e-10, 3.125, -0.00866, 3.25, -0.00866, 3.25, 8.742e-10, 3.25, 8.742e-10, 3.25, -0.00866, 3.375, -0.00866, 3.375, 8.742e-10, 3.375, 8.742e-10, 3.375, -0.00866, 3.5, -0.00866, 3.5, 8.742e-10, 3.5, 8.742e-10, 3.5, -0.00866, 3.625, -0.00866, 3.625, 8.742e-10, 3.625, 8.742e-10, 3.625, -0.00866, 3.75, -0.00866, 3.75, 8.742e-10, 3.75, 8.742e-10, 3.75, -0.00866, 3.875, -0.00866, 3.875, 8.742e-10, 3.875, 8.742e-10, 3.875, -0.00866, 4.0, -0.00866, 4.0, 8.742e-10, 0.0, 0.00866, 0.0, 8.742e-10, 0.125, 8.742e-10, 0.125, 0.00866, 0.125, 0.00866, 0.125, 8.742e-10, 0.25, 8.742e-10, 0.25, 0.00866, 0.25, 0.00866, 0.25, 8.742e-10, 0.375, 8.742e-10, 0.375, 0.00866, 0.375, 0.00866, 0.375, 8.742e-10, 0.5, 8.742e-10, 0.5, 0.00866, 0.5, 0.00866, 0.5, 8.742e-10, 0.625, 8.742e-10, 0.625, 0.00866, 0.625, 0.00866, 0.625, 8.742e-10, 0.75, 8.742e-10, 0.75, 0.00866, 0.75, 0.00866, 0.75, 8.742e-10, 0.875, 8.742e-10, 0.875, 0.00866, 0.875, 0.00866, 0.875, 8.742e-10, 1.0, 8.742e-10, 1.0, 0.00866, 1.0, 0.00866, 1.0, 8.742e-10, 1.125, 8.742e-10, 1.125, 0.00866, 1.125, 0.00866, 1.125, 8.742e-10, 1.25, 8.742e-10, 1.25, 0.00866, 1.25, 0.00866, 1.25, 8.742e-10, 1.375, 8.742e-10, 1.375, 0.00866, 1.375, 0.00866, 1.375, 8.742e-10, 1.5, 8.742e-10, 1.5, 0.00866, 1.5, 0.00866, 1.5, 8.742e-10, 1.625, 8.742e-10, 1.625, 0.00866, 1.625, 0.00866, 1.625, 8.742e-10, 1.75, 8.742e-10, 1.75, 0.00866, 1.75, 0.00866, 1.75, 8.742e-10, 1.875, 8.742e-10, 1.875, 0.00866, 1.875, 0.00866, 1.875, 8.742e-10, 2.0, 8.742e-10, 2.0, 0.00866, 2.0, 0.00866, 2.0, 8.742e-10, 2.125, 8.742e-10, 2.125, 0.00866, 2.125, 0.00866, 2.125, 8.742e-10, 2.25, 8.742e-10, 2.25, 0.00866, 2.25, 0.00866, 2.25, 8.742e-10, 2.375, 8.742e-10, 2.375, 0.00866, 2.375, 0.00866, 2.375, 8.742e-10, 2.5, 8.742e-10, 2.5, 0.00866, 2.5, 0.00866, 2.5, 8.742e-10, 2.625, 8.742e-10, 2.625, 0.00866, 2.625, 0.00866, 2.625, 8.742e-10, 2.75, 8.742e-10, 2.75, 0.00866, 2.75, 0.00866, 2.75, 8.742e-10, 2.875, 8.742e-10, 2.875, 0.00866, 2.875, 0.00866, 2.875, 8.742e-10, 3.0, 8.742e-10, 3.0, 0.00866, 3.0, 0.00866, 3.0, 8.742e-10, 3.125, 8.742e-10, 3.125, 0.00866, 3.125, 0.00866, 3.125, 8.742e-10, 3.25, 8.742e-10, 3.25, 0.00866, 3.25, 0.00866, 3.25, 8.742e-10, 3.375, 8.742e-10, 3.375, 0.00866, 3.375, 0.00866, 3.375, 8.742e-10, 3.5, 8.742e-10, 3.5, 0.00866, 3.5, 0.00866, 3.5, 8.742e-10, 3.625, 8.742e-10, 3.625, 0.00866, 3.625, 0.00866, 3.625, 8.742e-10, 3.75, 8.742e-10, 3.75, 0.00866, 3.75, 0.00866, 3.75, 8.742e-10, 3.875, 8.742e-10, 3.875, 0.00866, 3.875, 0.00866, 3.875, 8.742e-10, 4.0, 8.742e-10, 4.0, 0.00866, 0.0, 0.00866, 0.0, 0.00866, 0.125, 0.00866, 0.125, 0.00866, 0.125, 0.00866, 0.125, 0.00866, 0.25, 0.00866, 0.25, 0.00866, 0.25, 0.00866, 0.25, 0.00866, 0.375, 0.00866, 0.375, 0.00866, 0.375, 0.00866, 0.375, 0.00866, 0.5, 0.00866, 0.5, 0.00866, 0.5, 0.00866, 0.5, 0.00866, 0.625, 0.00866, 0.625, 0.00866, 0.625, 0.00866, 0.625, 0.00866, 0.75, 0.00866, 0.75, 0.00866, 0.75, 0.00866, 0.75, 0.00866, 0.875, 0.00866, 0.875, 0.00866, 0.875, 0.00866, 0.875, 0.00866, 1.0, 0.00866, 1.0, 0.00866, 1.0, 0.00866, 1.0, 0.00866, 1.125, 0.00866, 1.125, 0.00866, 1.125, 0.00866, 1.125, 0.00866, 1.25, 0.00866, 1.25, 0.00866, 1.25, 0.00866, 1.25, 0.00866, 1.375, 0.00866, 1.375, 0.00866, 1.375, 0.00866, 1.375, 0.00866, 1.5, 0.00866, 1.5, 0.00866, 1.5, 0.00866, 1.5, 0.00866, 1.625, 0.00866, 1.625, 0.00866, 1.625, 0.00866, 1.625, 0.00866, 1.75, 0.00866, 1.75, 0.00866, 1.75, 0.00866, 1.75, 0.00866, 1.875, 0.00866, 1.875, 0.00866, 1.875, 0.00866, 1.875, 0.00866, 2.0, 0.00866, 2.0, 0.00866, 2.0, 0.00866, 2.0, 0.00866, 2.125, 0.00866, 2.125, 0.00866, 2.125, 0.00866, 2.125, 0.00866, 2.25, 0.00866, 2.25, 0.00866, 2.25, 0.00866, 2.25, 0.00866, 2.375, 0.00866, 2.375, 0.00866, 2.375, 0.00866, 2.375, 0.00866, 2.5, 0.00866, 2.5, 0.00866, 2.5, 0.00866, 2.5, 0.00866, 2.625, 0.00866, 2.625, 0.00866, 2.625, 0.00866, 2.625, 0.00866, 2.75, 0.00866, 2.75, 0.00866, 2.75, 0.00866, 2.75, 0.00866, 2.875, 0.00866, 2.875, 0.00866, 2.875, 0.00866, 2.875, 0.00866, 3.0, 0.00866, 3.0, 0.00866, 3.0, 0.00866, 3.0, 0.00866, 3.125, 0.00866, 3.125, 0.00866, 3.125, 0.00866, 3.125, 0.00866, 3.25, 0.00866, 3.25, 0.00866, 3.25, 0.00866, 3.25, 0.00866, 3.375, 0.00866, 3.375, 0.00866, 3.375, 0.00866, 3.375, 0.00866, 3.5, 0.00866, 3.5, 0.00866, 3.5, 0.00866, 3.5, 0.00866, 3.625, 0.00866, 3.625, 0.00866, 3.625, 0.00866, 3.625, 0.00866, 3.75, 0.00866, 3.75, 0.00866, 3.75, 0.00866, 3.75, 0.00866, 3.875, 0.00866, 3.875, 0.00866, 3.875, 0.00866, 3.875, 0.00866, 4.0, 0.00866, 4.0, 0.00866, 0.0, 0.0, 0.0, 0.00866, 0.125, 0.00866, 0.125, 0.0, 0.125, 0.0, 0.125, 0.00866, 0.25, 0.00866, 0.25, 0.0, 0.25, 0.0, 0.25, 0.00866, 0.375, 0.00866, 0.375, 0.0, 0.375, 0.0, 0.375, 0.00866, 0.5, 0.00866, 0.5, 0.0, 0.5, 0.0, 0.5, 0.00866, 0.625, 0.00866, 0.625, 0.0, 0.625, 0.0, 0.625, 0.00866, 0.75, 0.00866, 0.75, 0.0, 0.75, 0.0, 0.75, 0.00866, 0.875, 0.00866, 0.875, 0.0, 0.875, 0.0, 0.875, 0.00866, 1.0, 0.00866, 1.0, 0.0, 1.0, 0.0, 1.0, 0.00866, 1.125, 0.00866, 1.125, 0.0, 1.125, 0.0, 1.125, 0.00866, 1.25, 0.00866, 1.25, 0.0, 1.25, 0.0, 1.25, 0.00866, 1.375, 0.00866, 1.375, 0.0, 1.375, 0.0, 1.375, 0.00866, 1.5, 0.00866, 1.5, 0.0, 1.5, 0.0, 1.5, 0.00866, 1.625, 0.00866, 1.625, 0.0, 1.625, 0.0, 1.625, 0.00866, 1.75, 0.00866, 1.75, 0.0, 1.75, 0.0, 1.75, 0.00866, 1.875, 0.00866, 1.875, 0.0, 1.875, 0.0, 1.875, 0.00866, 2.0, 0.00866, 2.0, 0.0, 2.0, 0.0, 2.0, 0.00866, 2.125, 0.00866, 2.125, 0.0, 2.125, 0.0, 2.125, 0.00866, 2.25, 0.00866, 2.25, 0.0, 2.25, 0.0, 2.25, 0.00866, 2.375, 0.00866, 2.375, 0.0, 2.375, 0.0, 2.375, 0.00866, 2.5, 0.00866, 2.5, 0.0, 2.5, 0.0, 2.5, 0.00866, 2.625, 0.00866, 2.625, 0.0, 2.625, 0.0, 2.625, 0.00866, 2.75, 0.00866, 2.75, 0.0, 2.75, 0.0, 2.75, 0.00866, 2.875, 0.00866, 2.875, 0.0, 2.875, 0.0, 2.875, 0.00866, 3.0, 0.00866, 3.0, 0.0, 3.0, 0.0, 3.0, 0.00866, 3.125, 0.00866, 3.125, 0.0, 3.125, 0.0, 3.125, 0.00866, 3.25, 0.00866, 3.25, 0.0, 3.25, 0.0, 3.25, 0.00866, 3.375, 0.00866, 3.375, 0.0, 3.375, 0.0, 3.375, 0.00866, 3.5, 0.00866, 3.5, 0.0, 3.5, 0.0, 3.5, 0.00866, 3.625, 0.00866, 3.625, 0.0, 3.625, 0.0, 3.625, 0.00866, 3.75, 0.00866, 3.75, 0.0, 3.75, 0.0, 3.75, 0.00866, 3.875, 0.00866, 3.875, 0.0, 3.875, 0.0, 3.875, 0.00866, 4.0, 0.00866, 4.0, 0.0])
me_circle.use_remesh_fix_poles = True
me_circle.use_remesh_preserve_attributes = False
me_circle.update()
me_cube_006 = bpy.data.meshes.new('Cube.006')
me_cube_006.from_pydata([(-0.01213, -0.08436, -0.001227), (-0.01213, -0.08087, -0.004276), (-0.01213, -0.08334, -0.003383), (-0.01213, -0.08087, 0.004276), (-0.01213, -0.08436, 0.001227), (-0.01213, -0.08334, 0.003383), (-0.01213, 0.08049, -0.004276), (-0.01213, 0.08436, -0.001227), (-0.01213, 0.08323, -0.003383), (-0.01213, 0.08436, 0.001227), (-0.01213, 0.08049, 0.004276), (-0.01213, 0.08323, 0.003383), (0.01213, -0.08087, -0.004276), (0.01213, -0.08436, -0.001227), (0.01213, -0.08334, -0.003383), (0.01213, -0.08436, 0.001227), (0.01213, -0.08087, 0.004276), (0.01213, -0.08334, 0.003383), (0.01213, 0.08436, -0.001227), (0.01213, 0.08049, -0.004276), (0.01213, 0.08323, -0.003383), (0.01213, 0.08049, 0.004276), (0.01213, 0.08436, 0.001227), (0.01213, 0.08323, 0.003383), (-0.02996, 0.07322, -0.004276), (-0.02996, 0.07714, -0.001227), (-0.02996, 0.07599, -0.003383), (-0.02996, -0.09158, -0.001227), (-0.02996, -0.08806, -0.004276), (-0.02996, -0.09055, -0.003383), (-0.02996, -0.08806, 0.004276), (-0.02996, -0.09158, 0.001227), (-0.02996, -0.09055, 0.003383), (-0.02996, 0.07714, 0.001227), (-0.02996, 0.07322, 0.004276), (-0.02996, 0.07599, 0.003383), (0.02996, 0.07322, 0.004276), (0.02996, 0.07714, 0.001227), (0.02996, 0.07599, 0.003383), (0.02996, 0.07714, -0.001227), (0.02996, 0.07322, -0.004276), (0.02996, 0.07599, -0.003383), (0.02996, -0.08806, -0.004276), (0.02996, -0.09158, -0.001227), (0.02996, -0.09055, -0.003383), (0.02996, -0.09158, 0.001227), (0.02996, -0.08806, 0.004276), (0.02996, -0.09055, 0.003383), (-0.04985, 0.06073, -0.004276), (-0.04985, 0.06477, -0.001227), (-0.04985, 0.06359, -0.003383), (-0.04985, -0.104, -0.001227), (-0.04985, -0.1004, -0.004276), (-0.04985, -0.1029, -0.003383), (-0.04985, -0.1004, 0.004276), (-0.04985, -0.104, 0.001227), (-0.04985, -0.1029, 0.003383), (-0.04985, 0.06477, 0.001227), (-0.04985, 0.06073, 0.004276), (-0.04985, 0.06359, 0.003383), (0.04985, 0.06073, 0.004276), (0.04985, 0.06477, 0.001227), (0.04985, 0.06359, 0.003383), (0.04985, 0.06477, -0.001227), (0.04985, 0.06073, -0.004276), (0.04985, 0.06359, -0.003383), (0.04985, -0.1004, -0.004276), (0.04985, -0.104, -0.001227), (0.04985, -0.1029, -0.003383), (0.04985, -0.104, 0.001227), (0.04985, -0.1004, 0.004276), (0.04985, -0.1029, 0.003383), (-0.06837, 0.04227, -0.004276), (-0.06837, 0.0465, -0.001227), (-0.06837, 0.04526, -0.003383), (-0.06837, -0.1222, -0.001227), (-0.06837, -0.1186, -0.004276), (-0.06837, -0.1212, -0.003383), (-0.06837, -0.1186, 0.004276), (-0.06837, -0.1222, 0.001227), (-0.06837, -0.1212, 0.003383), (-0.06837, 0.0465, 0.001227), (-0.06837, 0.04227, 0.004276), (-0.06837, 0.04526, 0.003383), (0.06837, 0.04227, 0.004276), (0.06837, 0.0465, 0.001227), (0.06837, 0.04526, 0.003383), (0.06837, 0.0465, -0.001227), (0.06837, 0.04227, -0.004276), (0.06837, 0.04526, -0.003383), (0.06837, -0.1186, -0.004276), (0.06837, -0.1222, -0.001227), (0.06837, -0.1212, -0.003383), (0.06837, -0.1222, 0.001227), (0.06837, -0.1186, 0.004276), (0.06837, -0.1212, 0.003383), (-0.08904, 0.02035, -0.004276), (-0.08904, 0.02476, -0.001227), (-0.08904, 0.02347, -0.003383), (-0.08904, -0.144, -0.001227), (-0.08904, -0.1404, -0.004276), (-0.08904, -0.1429, -0.003383), (-0.08904, -0.1404, 0.004276), (-0.08904, -0.144, 0.001227), (-0.08904, -0.1429, 0.003383), (-0.08904, 0.02476, 0.001227), (-0.08904, 0.02035, 0.004276), (-0.08904, 0.02347, 0.003383), (0.08904, 0.02035, 0.004276), (0.08904, 0.02476, 0.001227), (0.08904, 0.02347, 0.003383), (0.08904, 0.02476, -0.001227), (0.08904, 0.02035, -0.004276), (0.08904, 0.02347, -0.003383), (0.08904, -0.1404, -0.004276), (0.08904, -0.144, -0.001227), (0.08904, -0.1429, -0.003383), (0.08904, -0.144, 0.001227), (0.08904, -0.1404, 0.004276), (0.08904, -0.1429, 0.003383), (-0.1097, -0.008854, -0.004276), (-0.1097, -0.004216, -0.001227), (-0.1097, -0.005574, -0.003383), (-0.1126, -0.1531, -0.001227), (-0.1097, -0.1505, -0.004276), (-0.107, -0.1527, -0.001227), (-0.1114, -0.1525, -0.003378), (-0.1098, -0.1529, -0.002987), (-0.1081, -0.1522, -0.003381), (-0.1098, -0.1534, -0.001227), (-0.1126, -0.1531, 0.001227), (-0.107, -0.1527, 0.001227), (-0.1097, -0.1505, 0.004276), (-0.1098, -0.1534, 0.001227), (-0.1098, -0.1529, 0.002987), (-0.1081, -0.1522, 0.003381), (-0.1114, -0.1525, 0.003378), (-0.1097, -0.004216, 0.001227), (-0.1097, -0.008854, 0.004276), (-0.1097, -0.005574, 0.003383), (0.1097, -0.008854, 0.004276), (0.1097, -0.004216, 0.001227), (0.1097, -0.005574, 0.003383), (0.1097, -0.004216, -0.001227), (0.1097, -0.008854, -0.004276), (0.1097, -0.005574, -0.003383), (0.1126, -0.1531, -0.001227), (0.107, -0.1527, -0.001227), (0.1097, -0.1505, -0.004276), (0.1098, -0.1534, -0.001227), (0.1098, -0.1529, -0.002987), (0.1081, -0.1522, -0.003381), (0.1114, -0.1525, -0.003378), (0.1126, -0.1531, 0.001227), (0.1097, -0.1505, 0.004276), (0.107, -0.1527, 0.001227), (0.1114, -0.1525, 0.003378), (0.1098, -0.1529, 0.002987), (0.1081, -0.1522, 0.003381), (0.1098, -0.1534, 0.001227), (-0.1304, -0.04912, -0.004276), (-0.1304, -0.04424, -0.001227), (-0.1304, -0.04567, -0.003383), (-0.1304, -0.1475, -0.001227), (-0.1295, -0.1443, -0.004276), (-0.1302, -0.1466, -0.003383), (-0.1295, -0.1443, 0.004276), (-0.1304, -0.1475, 0.001227), (-0.1302, -0.1466, 0.003383), (-0.1304, -0.04424, 0.001227), (-0.1304, -0.04912, 0.004276), (-0.1304, -0.04567, 0.003383), (0.1304, -0.04912, 0.004276), (0.1304, -0.04424, 0.001227), (0.1304, -0.04567, 0.003383), (0.1304, -0.04424, -0.001227), (0.1304, -0.04912, -0.004276), (0.1304, -0.04567, -0.003383), (0.1294, -0.1443, -0.004276), (0.1304, -0.1475, -0.001227), (0.1301, -0.1466, -0.003383), (0.1304, -0.1475, 0.001227), (0.1294, -0.1443, 0.004276), (0.1301, -0.1466, 0.003383), (-0.1398, -0.07303, -0.004276), (-0.1465, -0.08479, -0.001227), (-0.1445, -0.08135, -0.003383), (-0.1494, -0.1118, -0.004276), (-0.1519, -0.107, -0.001227), (-0.1512, -0.1084, -0.003383), (-0.1519, -0.107, 0.001227), (-0.1494, -0.1118, 0.004276), (-0.1512, -0.1084, 0.003383), (-0.1398, -0.07303, 0.004276), (-0.1465, -0.08479, 0.001227), (-0.1445, -0.08135, 0.003383), (0.1398, -0.07288, 0.004276), (0.1465, -0.08479, 0.001227), (0.1445, -0.0813, 0.003383), (0.1398, -0.07288, -0.004276), (0.1465, -0.08479, -0.001227), (0.1445, -0.0813, -0.003383), (0.1519, -0.107, -0.001227), (0.1494, -0.1118, -0.004276), (0.1512, -0.1084, -0.003383), (0.1494, -0.1118, 0.004276), (0.1519, -0.107, 0.001227), (0.1512, -0.1084, 0.003383), (-0.14, -0.1352, -0.004276), (-0.1424, -0.1371, -0.001227), (-0.1417, -0.1366, -0.003383), (-0.14, -0.1352, 0.004276), (-0.1424, -0.1371, 0.001227), (-0.1417, -0.1366, 0.003383), (-0.1485, -0.1193, -0.004276), (-0.1501, -0.1227, -0.001227), (-0.1496, -0.1217, -0.003383), (-0.1485, -0.1193, 0.004276), (-0.1501, -0.1227, 0.001227), (-0.1496, -0.1217, 0.003383), (0.1407, -0.134, 0.004276), (0.1432, -0.1359, 0.001227), (0.1424, -0.1354, 0.003383), (0.1407, -0.134, -0.004276), (0.1432, -0.1359, -0.001227), (0.1424, -0.1354, -0.003383), (0.1481, -0.12, 0.004276), (0.1495, -0.124, 0.001227), (0.1491, -0.1228, 0.003383), (0.1481, -0.12, -0.004276), (0.1495, -0.124, -0.001227), (0.1491, -0.1228, -0.003383)], [], [(21, 16, 46, 36), (12, 19, 40, 42), (3, 10, 34, 30), (6, 1, 28, 24), (0, 4, 31, 27), (9, 7, 25, 33), (36, 46, 70, 60), (42, 40, 64, 66), (15, 13, 43, 45), (7, 9, 22, 18), (13, 15, 4, 0), (18, 22, 37, 39), (24, 28, 52, 48), (21, 10, 3, 16), (63, 61, 85, 87), (60, 70, 94, 84), (39, 37, 61, 63), (33, 25, 49, 57), (48, 52, 76, 72), (45, 43, 67, 69), (27, 31, 55, 51), (30, 34, 58, 54), (84, 94, 118, 108), (90, 88, 112, 114), (57, 49, 73, 81), (72, 76, 100, 96), (69, 67, 91, 93), (51, 55, 79, 75), (54, 58, 82, 78), (66, 64, 88, 90), (99, 103, 131, 125), (117, 115, 147, 155), (87, 85, 109, 111), (81, 73, 97, 105), (96, 100, 124, 120), (93, 91, 115, 117), (75, 79, 103, 99), (78, 82, 106, 102), (153, 146, 179, 181), (160, 164, 187, 184), (102, 106, 138, 132), (114, 112, 144, 148), (108, 118, 154, 140), (111, 109, 141, 143), (105, 97, 121, 137), (120, 124, 164, 160), (166, 191, 217, 211), (172, 182, 205, 196), (123, 130, 167, 163), (132, 138, 170, 166), (148, 144, 176, 178), (140, 154, 182, 172), (143, 141, 173, 175), (137, 121, 161, 169), (190, 188, 215, 218), (202, 206, 227, 230), (169, 161, 185, 194), (188, 190, 194, 185), (181, 179, 224, 221), (163, 167, 212, 209), (175, 173, 197, 200), (178, 176, 199, 203), (221, 224, 230, 227), (187, 164, 208, 214), (200, 197, 206, 202), (166, 170, 193, 191), (178, 203, 229, 223), (209, 212, 218, 215), (205, 182, 220, 226), (123, 126, 127, 129), (124, 128, 127, 126), (125, 129, 127, 128), (130, 133, 134, 136), (131, 135, 134, 133), (132, 136, 134, 135), (146, 149, 150, 152), (147, 151, 150, 149), (148, 152, 150, 151), (153, 156, 157, 159), (154, 158, 157, 156), (155, 159, 157, 158), (19, 6, 8, 20), (20, 8, 7, 18), (10, 21, 23, 11), (11, 23, 22, 9), (1, 12, 14, 2), (2, 14, 13, 0), (16, 3, 5, 17), (17, 5, 4, 15), (0, 27, 29, 2), (2, 29, 28, 1), (25, 7, 8, 26), (26, 8, 6, 24), (12, 42, 44, 14), (14, 44, 43, 13), (46, 16, 17, 47), (47, 17, 15, 45), (18, 39, 41, 20), (20, 41, 40, 19), (34, 10, 11, 35), (35, 11, 9, 33), (3, 30, 32, 5), (5, 32, 31, 4), (37, 22, 23, 38), (38, 23, 21, 36), (45, 69, 71, 47), (47, 71, 70, 46), (61, 37, 38, 62), (62, 38, 36, 60), (64, 40, 41, 65), (65, 41, 39, 63), (33, 57, 59, 35), (35, 59, 58, 34), (55, 31, 32, 56), (56, 32, 30, 54), (27, 51, 53, 29), (29, 53, 52, 28), (49, 25, 26, 50), (50, 26, 24, 48), (42, 66, 68, 44), (44, 68, 67, 43), (60, 84, 86, 62), (62, 86, 85, 61), (88, 64, 65, 89), (89, 65, 63, 87), (57, 81, 83, 59), (59, 83, 82, 58), (79, 55, 56, 80), (80, 56, 54, 78), (51, 75, 77, 53), (53, 77, 76, 52), (73, 49, 50, 74), (74, 50, 48, 72), (66, 90, 92, 68), (68, 92, 91, 67), (94, 70, 71, 95), (95, 71, 69, 93), (93, 117, 119, 95), (95, 119, 118, 94), (109, 85, 86, 110), (110, 86, 84, 108), (112, 88, 89, 113), (113, 89, 87, 111), (81, 105, 107, 83), (83, 107, 106, 82), (103, 79, 80, 104), (104, 80, 78, 102), (75, 99, 101, 77), (77, 101, 100, 76), (97, 73, 74, 98), (98, 74, 72, 96), (90, 114, 116, 92), (92, 116, 115, 91), (125, 131, 133, 129), (129, 133, 130, 123), (155, 147, 149, 159), (159, 149, 146, 153), (111, 143, 145, 113), (113, 145, 144, 112), (147, 115, 116, 151), (151, 116, 114, 148), (96, 120, 122, 98), (98, 122, 121, 97), (138, 106, 107, 139), (139, 107, 105, 137), (102, 132, 135, 104), (104, 135, 131, 103), (124, 100, 101, 128), (128, 101, 99, 125), (117, 155, 158, 119), (119, 158, 154, 118), (141, 109, 110, 142), (142, 110, 108, 140), (148, 178, 180, 152), (152, 180, 179, 146), (182, 154, 156, 183), (183, 156, 153, 181), (143, 175, 177, 145), (145, 177, 176, 144), (120, 160, 162, 122), (122, 162, 161, 121), (170, 138, 139, 171), (171, 139, 137, 169), (132, 166, 168, 136), (136, 168, 167, 130), (164, 124, 126, 165), (165, 126, 123, 163), (173, 141, 142, 174), (174, 142, 140, 172), (184, 187, 189, 186), (186, 189, 188, 185), (191, 193, 195, 192), (192, 195, 194, 190), (203, 199, 201, 204), (204, 201, 200, 202), (196, 205, 207, 198), (198, 207, 206, 197), (172, 196, 198, 174), (174, 198, 197, 173), (199, 176, 177, 201), (201, 177, 175, 200), (169, 194, 195, 171), (171, 195, 193, 170), (185, 161, 162, 186), (186, 162, 160, 184), (218, 212, 213, 219), (219, 213, 211, 217), (209, 215, 216, 210), (210, 216, 214, 208), (190, 218, 219, 192), (192, 219, 217, 191), (212, 167, 168, 213), (213, 168, 166, 211), (208, 164, 165, 210), (210, 165, 163, 209), (187, 214, 216, 189), (189, 216, 215, 188), (223, 229, 231, 225), (225, 231, 230, 224), (226, 220, 222, 228), (228, 222, 221, 227), (181, 221, 222, 183), (183, 222, 220, 182), (227, 206, 207, 228), (228, 207, 205, 226), (178, 223, 225, 180), (180, 225, 224, 179), (229, 203, 204, 231), (231, 204, 202, 230), (6, 19, 12, 1)])
_uv = me_cube_006.uv_layers.new(name='UVMap')
_uv.uv.foreach_set('vector', [0.625, 0.5057, 0.625, 0.7448, 0.625, 0.7448, 0.625, 0.5058, 0.375, 0.7448, 0.375, 0.5057, 0.375, 0.5058, 0.375, 0.7448, 0.875, 0.7448, 0.875, 0.5057, 0.875, 0.5058, 0.875, 0.7448, 0.125, 0.5057, 0.125, 0.7448, 0.125, 0.7448, 0.125, 0.5058, 0.4641, 1.0, 0.5359, 1.0, 0.5359, 1.0, 0.4641, 1.0, 0.5359, 0.25, 0.4641, 0.25, 0.4641, 0.25, 0.5359, 0.25, 0.625, 0.5058, 0.625, 0.7448, 0.625, 0.7447, 0.625, 0.506, 0.375, 0.7448, 0.375, 0.5058, 0.375, 0.506, 0.375, 0.7447, 0.5359, 0.75, 0.4641, 0.75, 0.4641, 0.75, 0.5359, 0.75, 0.4641, 0.25, 0.5359, 0.25, 0.5359, 0.5, 0.4641, 0.5, 0.4641, 0.75, 0.5359, 0.75, 0.5359, 1.0, 0.4641, 1.0, 0.4641, 0.5, 0.5359, 0.5, 0.5359, 0.5, 0.4641, 0.5, 0.125, 0.5058, 0.125, 0.7448, 0.125, 0.7447, 0.125, 0.506, 0.625, 0.5057, 0.875, 0.5057, 0.875, 0.7448, 0.625, 0.7448, 0.4641, 0.5, 0.5359, 0.5, 0.5359, 0.5, 0.4641, 0.5, 0.625, 0.506, 0.625, 0.7447, 0.625, 0.7447, 0.625, 0.5063, 0.4641, 0.5, 0.5359, 0.5, 0.5359, 0.5, 0.4641, 0.5, 0.5359, 0.25, 0.4641, 0.25, 0.4641, 0.25, 0.5359, 0.25, 0.125, 0.506, 0.125, 0.7447, 0.125, 0.7447, 0.125, 0.5063, 0.5359, 0.75, 0.4641, 0.75, 0.4641, 0.75, 0.5359, 0.75, 0.4641, 1.0, 0.5359, 1.0, 0.5359, 1.0, 0.4641, 1.0, 0.875, 0.7448, 0.875, 0.5058, 0.875, 0.506, 0.875, 0.7447, 0.625, 0.5063, 0.625, 0.7447, 0.625, 0.7447, 0.625, 0.5065, 0.375, 0.7447, 0.375, 0.5063, 0.375, 0.5065, 0.375, 0.7447, 0.5359, 0.25, 0.4641, 0.25, 0.4641, 0.25, 0.5359, 0.25, 0.125, 0.5063, 0.125, 0.7447, 0.125, 0.7447, 0.125, 0.5065, 0.5359, 0.75, 0.4641, 0.75, 0.4641, 0.75, 0.5359, 0.75, 0.4641, 1.0, 0.5359, 1.0, 0.5359, 1.0, 0.4641, 1.0, 0.875, 0.7447, 0.875, 0.506, 0.875, 0.5063, 0.875, 0.7447, 0.375, 0.7447, 0.375, 0.506, 0.375, 0.5063, 0.375, 0.7447, 0.4641, 1.0, 0.5359, 1.0, 0.5359, 1.0, 0.4641, 1.0, 0.5359, 0.75, 0.4641, 0.75, 0.4641, 0.75, 0.5359, 0.75, 0.4641, 0.5, 0.5359, 0.5, 0.5359, 0.5, 0.4641, 0.5, 0.5359, 0.25, 0.4641, 0.25, 0.4641, 0.25, 0.5359, 0.25, 0.125, 0.5065, 0.125, 0.7447, 0.125, 0.7441, 0.125, 0.5077, 0.5359, 0.75, 0.4641, 0.75, 0.4641, 0.75, 0.5359, 0.75, 0.4641, 1.0, 0.5359, 1.0, 0.5359, 1.0, 0.4641, 1.0, 0.875, 0.7447, 0.875, 0.5063, 0.875, 0.5065, 0.875, 0.7447, 0.5359, 0.75, 0.4641, 0.75, 0.4641, 0.75, 0.5359, 0.75, 0.125, 0.5118, 0.125, 0.7384, 0.125, 0.75, 0.125, 0.5137, 0.875, 0.7447, 0.875, 0.5065, 0.875, 0.5077, 0.875, 0.7441, 0.375, 0.7447, 0.375, 0.5065, 0.375, 0.5077, 0.375, 0.7441, 0.625, 0.5065, 0.625, 0.7447, 0.625, 0.7441, 0.625, 0.5077, 0.4641, 0.5, 0.5359, 0.5, 0.5359, 0.5, 0.4641, 0.5, 0.5359, 0.25, 0.4641, 0.25, 0.4641, 0.25, 0.5359, 0.25, 0.125, 0.5077, 0.125, 0.7441, 0.125, 0.742, 0.125, 0.5118, 0.875, 0.75, 0.875, 0.75, 0.875, 0.75, 0.875, 0.75, 0.625, 0.5118, 0.625, 0.7382, 0.625, 0.75, 0.625, 0.5137, 0.4641, 1.0, 0.5359, 1.0, 0.5359, 1.0, 0.4641, 1.0, 0.875, 0.7441, 0.875, 0.5077, 0.875, 0.5118, 0.875, 0.742, 0.375, 0.7441, 0.375, 0.5077, 0.375, 0.5118, 0.375, 0.742, 0.625, 0.5077, 0.625, 0.7441, 0.625, 0.742, 0.625, 0.5118, 0.4641, 0.5, 0.5359, 0.5, 0.5359, 0.5, 0.4641, 0.5, 0.5359, 0.25, 0.4641, 0.25, 0.4641, 0.25, 0.5359, 0.25, 0.5359, 0.0, 0.4641, 0.0, 0.4641, 0.0, 0.5359, 0.0, 0.4641, 0.75, 0.5359, 0.75, 0.5359, 0.75, 0.4641, 0.75, 0.5359, 0.25, 0.4641, 0.25, 0.4641, 0.25, 0.5359, 0.25, 0.4641, 0.0, 0.5359, 0.0, 0.5359, 0.25, 0.4641, 0.25, 0.5359, 0.75, 0.4641, 0.75, 0.4641, 0.75, 0.5359, 0.75, 0.4641, 1.0, 0.5359, 1.0, 0.5359, 1.0, 0.4641, 1.0, 0.4641, 0.5, 0.5359, 0.5, 0.5359, 0.5, 0.4641, 0.5, 0.375, 0.7382, 0.375, 0.5118, 0.375, 0.5137, 0.375, 0.75, 0.5359, 0.75, 0.4641, 0.75, 0.4641, 0.75, 0.5359, 0.75, 0.125, 0.75, 0.125, 0.75, 0.125, 0.75, 0.125, 0.75, 0.4641, 0.5, 0.5359, 0.5, 0.5359, 0.75, 0.4641, 0.75, 0.875, 0.7384, 0.875, 0.5118, 0.875, 0.5137, 0.875, 0.75, 0.375, 0.75, 0.375, 0.75, 0.375, 0.75, 0.375, 0.75, 0.4641, 1.0, 0.5359, 1.0, 0.5359, 1.0, 0.4641, 1.0, 0.625, 0.75, 0.625, 0.75, 0.625, 0.75, 0.625, 0.75, 0.4641, 1.0, 0.375, 1.0, 0.375, 1.0, 0.4641, 1.0, 0.125, 0.7441, 0.125, 0.75, 0.125, 0.75, 0.125, 0.7471, 0.4641, 1.0, 0.4641, 1.0, 0.4127, 1.0, 0.375, 1.0, 0.5359, 1.0, 0.5359, 1.0, 0.5873, 1.0, 0.625, 1.0, 0.5359, 1.0, 0.625, 1.0, 0.625, 1.0, 0.5359, 1.0, 0.875, 0.7441, 0.875, 0.75, 0.875, 0.75, 0.875, 0.7483, 0.4641, 0.75, 0.4641, 0.75, 0.3876, 0.75, 0.375, 0.75, 0.4641, 0.75, 0.375, 0.75, 0.3876, 0.75, 0.4641, 0.75, 0.375, 0.7441, 0.375, 0.75, 0.3876, 0.75, 0.375, 0.7483, 0.5359, 0.75, 0.625, 0.75, 0.6124, 0.75, 0.5359, 0.75, 0.625, 0.7441, 0.625, 0.75, 0.6124, 0.75, 0.625, 0.7471, 0.5359, 0.75, 0.5359, 0.75, 0.6124, 0.75, 0.625, 0.75, 0.375, 0.5057, 0.125, 0.5057, 0.125, 0.5, 0.375, 0.5, 0.375, 0.5, 0.375, 0.25, 0.4641, 0.25, 0.4641, 0.5, 0.875, 0.5057, 0.625, 0.5057, 0.625, 0.5, 0.875, 0.5, 0.625, 0.25, 0.625, 0.5, 0.5359, 0.5, 0.5359, 0.25, 0.125, 0.7448, 0.375, 0.7448, 0.375, 0.75, 0.125, 0.75, 0.375, 1.0, 0.375, 0.75, 0.4641, 0.75, 0.4641, 1.0, 0.625, 0.7448, 0.875, 0.7448, 0.875, 0.75, 0.625, 0.75, 0.625, 0.75, 0.625, 1.0, 0.5359, 1.0, 0.5359, 0.75, 0.4641, 1.0, 0.4641, 1.0, 0.375, 1.0, 0.375, 1.0, 0.125, 0.75, 0.125, 0.75, 0.125, 0.7448, 0.125, 0.7448, 0.4641, 0.25, 0.4641, 0.25, 0.375, 0.25, 0.375, 0.25, 0.125, 0.5, 0.125, 0.5, 0.125, 0.5057, 0.125, 0.5058, 0.375, 0.7448, 0.375, 0.7448, 0.375, 0.75, 0.375, 0.75, 0.375, 0.75, 0.375, 0.75, 0.4641, 0.75, 0.4641, 0.75, 0.625, 0.7448, 0.625, 0.7448, 0.625, 0.75, 0.625, 0.75, 0.625, 0.75, 0.625, 0.75, 0.5359, 0.75, 0.5359, 0.75, 0.4641, 0.5, 0.4641, 0.5, 0.375, 0.5, 0.375, 0.5, 0.375, 0.5, 0.375, 0.5, 0.375, 0.5058, 0.375, 0.5057, 0.875, 0.5058, 0.875, 0.5057, 0.875, 0.5, 0.875, 0.5, 0.625, 0.25, 0.625, 0.25, 0.5359, 0.25, 0.5359, 0.25, 0.875, 0.7448, 0.875, 0.7448, 0.875, 0.75, 0.875, 0.75, 0.625, 1.0, 0.625, 1.0, 0.5359, 1.0, 0.5359, 1.0, 0.5359, 0.5, 0.5359, 0.5, 0.625, 0.5, 0.625, 0.5, 0.625, 0.5, 0.625, 0.5, 0.625, 0.5057, 0.625, 0.5058, 0.5359, 0.75, 0.5359, 0.75, 0.625, 0.75, 0.625, 0.75, 0.625, 0.75, 0.625, 0.75, 0.625, 0.7447, 0.625, 0.7448, 0.5359, 0.5, 0.5359, 0.5, 0.625, 0.5, 0.625, 0.5, 0.625, 0.5, 0.625, 0.5, 0.625, 0.5058, 0.625, 0.506, 0.375, 0.506, 0.375, 0.5058, 0.375, 0.5, 0.375, 0.5, 0.375, 0.5, 0.375, 0.5, 0.4641, 0.5, 0.4641, 0.5, 0.5359, 0.25, 0.5359, 0.25, 0.625, 0.25, 0.625, 0.25, 0.875, 0.5, 0.875, 0.5, 0.875, 0.506, 0.875, 0.5058, 0.5359, 1.0, 0.5359, 1.0, 0.625, 1.0, 0.625, 1.0, 0.875, 0.75, 0.875, 0.75, 0.875, 0.7448, 0.875, 0.7447, 0.4641, 1.0, 0.4641, 1.0, 0.375, 1.0, 0.375, 1.0, 0.125, 0.75, 0.125, 0.75, 0.125, 0.7447, 0.125, 0.7448, 0.4641, 0.25, 0.4641, 0.25, 0.375, 0.25, 0.375, 0.25, 0.125, 0.5, 0.125, 0.5, 0.125, 0.5058, 0.125, 0.506, 0.375, 0.7448, 0.375, 0.7447, 0.375, 0.75, 0.375, 0.75, 0.375, 0.75, 0.375, 0.75, 0.4641, 0.75, 0.4641, 0.75, 0.625, 0.506, 0.625, 0.5063, 0.625, 0.5, 0.625, 0.5, 0.625, 0.5, 0.625, 0.5, 0.5359, 0.5, 0.5359, 0.5, 0.375, 0.5063, 0.375, 0.506, 0.375, 0.5, 0.375, 0.5, 0.375, 0.5, 0.375, 0.5, 0.4641, 0.5, 0.4641, 0.5, 0.5359, 0.25, 0.5359, 0.25, 0.625, 0.25, 0.625, 0.25, 0.875, 0.5, 0.875, 0.5, 0.875, 0.5063, 0.875, 0.506, 0.5359, 1.0, 0.5359, 1.0, 0.625, 1.0, 0.625, 1.0, 0.875, 0.75, 0.875, 0.75, 0.875, 0.7447, 0.875, 0.7447, 0.4641, 1.0, 0.4641, 1.0, 0.375, 1.0, 0.375, 1.0, 0.125, 0.75, 0.125, 0.75, 0.125, 0.7447, 0.125, 0.7447, 0.4641, 0.25, 0.4641, 0.25, 0.375, 0.25, 0.375, 0.25, 0.125, 0.5, 0.125, 0.5, 0.125, 0.506, 0.125, 0.5063, 0.375, 0.7447, 0.375, 0.7447, 0.375, 0.75, 0.375, 0.75, 0.375, 0.75, 0.375, 0.75, 0.4641, 0.75, 0.4641, 0.75, 0.625, 0.7447, 0.625, 0.7447, 0.625, 0.75, 0.625, 0.75, 0.625, 0.75, 0.625, 0.75, 0.5359, 0.75, 0.5359, 0.75, 0.5359, 0.75, 0.5359, 0.75, 0.625, 0.75, 0.625, 0.75, 0.625, 0.75, 0.625, 0.75, 0.625, 0.7447, 0.625, 0.7447, 0.5359, 0.5, 0.5359, 0.5, 0.625, 0.5, 0.625, 0.5, 0.625, 0.5, 0.625, 0.5, 0.625, 0.5063, 0.625, 0.5065, 0.375, 0.5065, 0.375, 0.5063, 0.375, 0.5, 0.375, 0.5, 0.375, 0.5, 0.375, 0.5, 0.4641, 0.5, 0.4641, 0.5, 0.5359, 0.25, 0.5359, 0.25, 0.625, 0.25, 0.625, 0.25, 0.875, 0.5, 0.875, 0.5, 0.875, 0.5065, 0.875, 0.5063, 0.5359, 1.0, 0.5359, 1.0, 0.625, 1.0, 0.625, 1.0, 0.875, 0.75, 0.875, 0.75, 0.875, 0.7447, 0.875, 0.7447, 0.4641, 1.0, 0.4641, 1.0, 0.375, 1.0, 0.375, 1.0, 0.125, 0.75, 0.125, 0.75, 0.125, 0.7447, 0.125, 0.7447, 0.4641, 0.25, 0.4641, 0.25, 0.375, 0.25, 0.375, 0.25, 0.125, 0.5, 0.125, 0.5, 0.125, 0.5063, 0.125, 0.5065, 0.375, 0.7447, 0.375, 0.7447, 0.375, 0.75, 0.375, 0.75, 0.375, 0.75, 0.375, 0.75, 0.4641, 0.75, 0.4641, 0.75, 0.4641, 1.0, 0.5359, 1.0, 0.5359, 1.0, 0.4641, 1.0, 0.4641, 1.0, 0.5359, 1.0, 0.5359, 1.0, 0.4641, 1.0, 0.5359, 0.75, 0.4641, 0.75, 0.4641, 0.75, 0.5359, 0.75, 0.5359, 0.75, 0.4641, 0.75, 0.4641, 0.75, 0.5359, 0.75, 0.4641, 0.5, 0.4641, 0.5, 0.375, 0.5, 0.375, 0.5, 0.375, 0.5, 0.375, 0.5, 0.375, 0.5077, 0.375, 0.5065, 0.4641, 0.75, 0.4641, 0.75, 0.375, 0.75, 0.375, 0.75, 0.375, 0.75, 0.375, 0.75, 0.375, 0.7447, 0.375, 0.7441, 0.125, 0.5065, 0.125, 0.5077, 0.125, 0.5, 0.125, 0.5, 0.375, 0.25, 0.375, 0.25, 0.4641, 0.25, 0.4641, 0.25, 0.875, 0.5077, 0.875, 0.5065, 0.875, 0.5, 0.875, 0.5, 0.625, 0.25, 0.625, 0.25, 0.5359, 0.25, 0.5359, 0.25, 0.875, 0.7447, 0.875, 0.7441, 0.875, 0.75, 0.875, 0.75, 0.625, 1.0, 0.625, 1.0, 0.5359, 1.0, 0.5359, 1.0, 0.125, 0.7441, 0.125, 0.7447, 0.125, 0.75, 0.125, 0.75, 0.375, 1.0, 0.375, 1.0, 0.4641, 1.0, 0.4641, 1.0, 0.5359, 0.75, 0.5359, 0.75, 0.625, 0.75, 0.625, 0.75, 0.625, 0.75, 0.625, 0.75, 0.625, 0.7441, 0.625, 0.7447, 0.5359, 0.5, 0.5359, 0.5, 0.625, 0.5, 0.625, 0.5, 0.625, 0.5, 0.625, 0.5, 0.625, 0.5065, 0.625, 0.5077, 0.375, 0.7441, 0.375, 0.742, 0.375, 0.75, 0.375, 0.75, 0.375, 0.75, 0.375, 0.75, 0.4641, 0.75, 0.4641, 0.75, 0.625, 0.742, 0.625, 0.7441, 0.625, 0.75, 0.625, 0.75, 0.625, 0.75, 0.625, 0.75, 0.5359, 0.75, 0.5359, 0.75, 0.4641, 0.5, 0.4641, 0.5, 0.375, 0.5, 0.375, 0.5, 0.375, 0.5, 0.375, 0.5, 0.375, 0.5118, 0.375, 0.5077, 0.125, 0.5077, 0.125, 0.5118, 0.125, 0.5, 0.125, 0.5, 0.375, 0.25, 0.375, 0.25, 0.4641, 0.25, 0.4641, 0.25, 0.875, 0.5118, 0.875, 0.5077, 0.875, 0.5, 0.875, 0.5, 0.625, 0.25, 0.625, 0.25, 0.5359, 0.25, 0.5359, 0.25, 0.875, 0.7441, 0.875, 0.742, 0.875, 0.75, 0.875, 0.75, 0.625, 1.0, 0.625, 1.0, 0.5359, 1.0, 0.5359, 1.0, 0.125, 0.742, 0.125, 0.7441, 0.125, 0.75, 0.125, 0.75, 0.375, 1.0, 0.375, 1.0, 0.4641, 1.0, 0.4641, 1.0, 0.5359, 0.5, 0.5359, 0.5, 0.625, 0.5, 0.625, 0.5, 0.625, 0.5, 0.625, 0.5, 0.625, 0.5077, 0.625, 0.5118, 0.125, 0.5137, 0.125, 0.75, 0.125, 0.75, 0.125, 0.5, 0.375, 0.25, 0.375, 0.0, 0.4641, 0.0, 0.4641, 0.25, 0.875, 0.75, 0.875, 0.5137, 0.875, 0.5, 0.875, 0.75, 0.625, 0.0, 0.625, 0.25, 0.5359, 0.25, 0.5359, 0.0, 0.375, 0.75, 0.375, 0.5137, 0.375, 0.5, 0.375, 0.75, 0.375, 0.75, 0.375, 0.5, 0.4641, 0.5, 0.4641, 0.75, 0.625, 0.5137, 0.625, 0.75, 0.625, 0.75, 0.625, 0.5, 0.625, 0.5, 0.625, 0.75, 0.5359, 0.75, 0.5359, 0.5, 0.625, 0.5118, 0.625, 0.5137, 0.625, 0.5, 0.625, 0.5, 0.625, 0.5, 0.625, 0.5, 0.5359, 0.5, 0.5359, 0.5, 0.375, 0.5137, 0.375, 0.5118, 0.375, 0.5, 0.375, 0.5, 0.375, 0.5, 0.375, 0.5, 0.4641, 0.5, 0.4641, 0.5, 0.5359, 0.25, 0.5359, 0.25, 0.625, 0.25, 0.625, 0.25, 0.875, 0.5, 0.875, 0.5, 0.875, 0.5137, 0.875, 0.5118, 0.4641, 0.25, 0.4641, 0.25, 0.375, 0.25, 0.375, 0.25, 0.125, 0.5, 0.125, 0.5, 0.125, 0.5118, 0.125, 0.5137, 0.5359, 1.0, 0.5359, 1.0, 0.625, 1.0, 0.625, 1.0, 0.875, 0.75, 0.875, 0.75, 0.875, 0.75, 0.875, 0.75, 0.4641, 1.0, 0.4641, 1.0, 0.375, 1.0, 0.375, 1.0, 0.125, 0.75, 0.125, 0.75, 0.125, 0.75, 0.125, 0.75, 0.5359, 0.0, 0.5359, 0.0, 0.625, 0.0, 0.625, 0.0, 0.875, 0.75, 0.875, 0.75, 0.875, 0.75, 0.875, 0.75, 0.5359, 1.0, 0.5359, 1.0, 0.625, 1.0, 0.625, 1.0, 0.875, 0.75, 0.875, 0.75, 0.875, 0.75, 0.875, 0.75, 0.125, 0.75, 0.125, 0.75, 0.125, 0.75, 0.125, 0.75, 0.375, 1.0, 0.375, 1.0, 0.4641, 1.0, 0.4641, 1.0, 0.125, 0.75, 0.125, 0.75, 0.125, 0.75, 0.125, 0.75, 0.375, 0.0, 0.375, 0.0, 0.4641, 0.0, 0.4641, 0.0, 0.375, 0.75, 0.375, 0.75, 0.375, 0.75, 0.375, 0.75, 0.375, 0.75, 0.375, 0.75, 0.4641, 0.75, 0.4641, 0.75, 0.625, 0.75, 0.625, 0.75, 0.625, 0.75, 0.625, 0.75, 0.625, 0.75, 0.625, 0.75, 0.5359, 0.75, 0.5359, 0.75, 0.5359, 0.75, 0.5359, 0.75, 0.625, 0.75, 0.625, 0.75, 0.625, 0.75, 0.625, 0.75, 0.625, 0.75, 0.625, 0.75, 0.5359, 0.75, 0.5359, 0.75, 0.625, 0.75, 0.625, 0.75, 0.625, 0.75, 0.625, 0.75, 0.625, 0.75, 0.625, 0.75, 0.375, 0.75, 0.375, 0.75, 0.375, 0.75, 0.375, 0.75, 0.375, 0.75, 0.375, 0.75, 0.4641, 0.75, 0.4641, 0.75, 0.375, 0.75, 0.375, 0.75, 0.375, 0.75, 0.375, 0.75, 0.375, 0.75, 0.375, 0.75, 0.4641, 0.75, 0.4641, 0.75, 0.125, 0.5057, 0.375, 0.5057, 0.375, 0.7448, 0.125, 0.7448])
me_cube_006.use_remesh_fix_poles = True
me_cube_006.use_remesh_preserve_attributes = False
me_cube_006.update()

# ---- objects
ob_die = bpy.data.objects.new('Die', me_cube)
ob_platform = bpy.data.objects.new('Platform', me_cube_001)
ob_goal = bpy.data.objects.new('Goal', me_cube_002)
ob_rotating_platform = bpy.data.objects.new('Rotating Platform', me_cube_003)
ob_spike = bpy.data.objects.new('Spike', me_cone_001)
ob_trampoline = bpy.data.objects.new('Trampoline', me_cube_004)
ob_spring = bpy.data.objects.new('Spring', me_circle)
ob_empty = bpy.data.objects.new('Empty', None)
ob_cube = bpy.data.objects.new('Cube', me_cube_006)

# ---- transforms, parenting, visibility, modifiers, constraints
ob_die.location = (0.0, 0.0, 0.0)
_m = ob_die.modifiers.new('Bevel', 'BEVEL')
_m.width = 0.15
_m.width_pct = 0.15
_m.segments = 3
ob_platform.location = (0.0, 0.0, 0.0)
ob_platform.scale = (0.5, 0.5, 0.25)
ob_goal.location = (0.0, 0.0, 0.0)
ob_goal.scale = (0.5, 0.5, 0.25)
ob_rotating_platform.location = (0.0, 0.0, 0.0)
ob_rotating_platform.scale = (0.5, 0.5, 0.25)
ob_spike.location = (0.4, 0.4, 0.3484)
_m = ob_spike.modifiers.new('Array', 'ARRAY')
_m.count = 5
_m.relative_offset_displace = (-1.0, 0.0, 0.0)
_m = ob_spike.modifiers.new('Array.001', 'ARRAY')
_m.count = 5
_m.relative_offset_displace = (0.0, -1.0, 0.0)
ob_trampoline.location = (0.0, 0.0, 0.0)
_m = ob_trampoline.modifiers.new('Bevel', 'BEVEL')
_m.width = 0.02
_m.width_pct = 0.02
_m.segments = 2
ob_spring.location = (0.0, 0.0, 0.2369)
ob_spring.scale = (1.0, 1.0, 0.44)
ob_empty.location = (0.0, 0.0, 0.0)
ob_empty.scale = (0.1, 0.1, 0.1)
ob_empty.empty_display_type = 'IMAGE'
ob_empty.empty_display_size = 5.0
ob_empty.empty_image_depth = 'BACK'
ob_empty.empty_image_side = 'FRONT'
ob_cube.location = (0.0, -0.04316, 0.0)

# ---- collection membership
col_collection.objects.link(ob_die)
col_collection.objects.link(ob_platform)
col_collection.objects.link(ob_goal)
col_collection.objects.link(ob_rotating_platform)
col_collection.objects.link(ob_spike)
col_collection.objects.link(ob_trampoline)
col_collection.objects.link(ob_spring)
col_collection.objects.link(ob_empty)
col_collection.objects.link(ob_cube)

# ---- scene / render settings (as saved in the file)
scene.frame_start = 1; scene.frame_end = 250; scene.frame_set(1)
scene.render.engine = 'BLENDER_EEVEE_NEXT'
scene.cycles.use_denoising = False
scene.cycles.sampling_pattern = 'TABULATED_SOBOL'
scene.cycles.use_light_tree = False
scene.view_settings.view_transform = 'Filmic'
bpy.context.view_layer.update()

# ---- added for rendering (the .blend has no active camera and no usable light): camera, sun
cam_auto = bpy.data.cameras.new('AutoCamera')
cam_auto.lens = 50.0
cam_auto.sensor_width = 36.0
cam_auto.clip_end = 1000.0
ob_auto_camera = bpy.data.objects.new('AutoCamera', cam_auto)
scene.collection.objects.link(ob_auto_camera)
ob_auto_camera.location = (2.43536, -2.92244, 1.33829)
ob_auto_camera.rotation_euler = (1.09748, -7.21219e-08, 0.694738)
scene.camera = ob_auto_camera
light_auto_sun = bpy.data.lights.new('AutoSun', 'SUN')
light_auto_sun.energy = 3.0
light_auto_sun.angle = 0.0523599
ob_auto_sun = bpy.data.objects.new('AutoSun', light_auto_sun)
scene.collection.objects.link(ob_auto_sun)
ob_auto_sun.rotation_euler = (0.872665, 0.174533, 0.523599)
bpy.context.view_layer.update()
